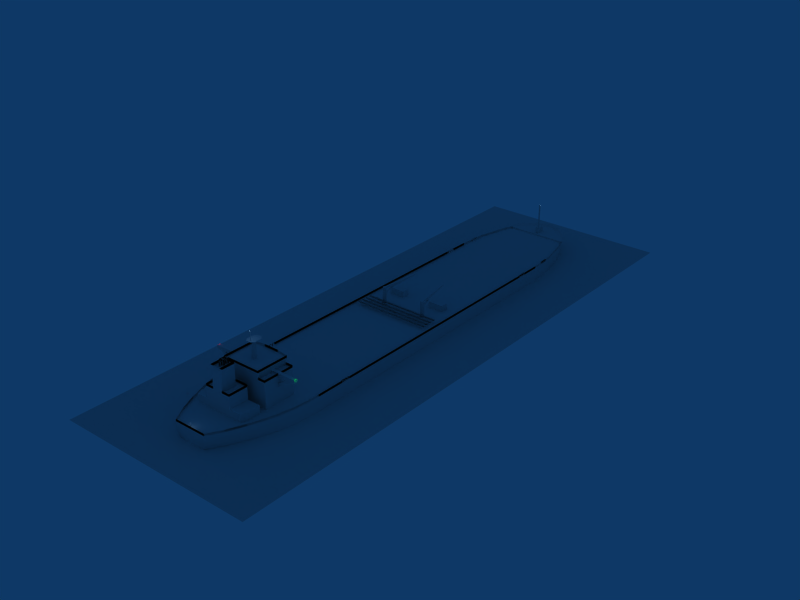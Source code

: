 # Source: Aframax_tanker_Blue.blend  (saved by Blender 2.49.2; exported with 4.5.12 LTS)
import bpy
from mathutils import Matrix  # noqa: F401  (used for matrix-valued properties, if any)

bpy.ops.wm.read_factory_settings(use_empty=True)
scene = bpy.context.scene
scene.name = 'Scene'

# ---- collections
col_collection_1 = bpy.data.collections.new('Collection 1'); scene.collection.children.link(col_collection_1)
col_collection_4 = bpy.data.collections.new('Collection 4'); scene.collection.children.link(col_collection_4)
col_collection_5 = bpy.data.collections.new('Collection 5'); scene.collection.children.link(col_collection_5)
col_collection_5.hide_render = True
col_collection_5.hide_viewport = True

# ---- world
world_world = bpy.data.worlds.new('World'); scene.world = world_world
world_world.color = (0.05656, 0.2208, 0.4)
world_world.use_sun_shadow = False
world_world.sun_shadow_jitter_overblur = 0.0
world_world.cycles.sampling_method = 'MANUAL'
world_world.cycles.sample_map_resolution = 256

# ---- lights
light_lamp_004 = bpy.data.lights.new('Lamp.004', 'POINT')
light_lamp_004.transmission_factor = 0.0
light_lamp_004.energy = 50.0
light_lamp_004.shadow_buffer_clip_start = 0.5
light_lamp_004.shadow_soft_size = 1.0
light_lamp_004.shadow_maximum_resolution = 0.006
light_lamp_004.use_absolute_resolution = True
light_lamp_004.cycles.use_multiple_importance_sampling = False
light_lamp_003 = bpy.data.lights.new('Lamp.003', 'POINT')
light_lamp_003.transmission_factor = 0.0
light_lamp_003.energy = 100.0
light_lamp_003.shadow_buffer_clip_start = 0.5
light_lamp_003.shadow_soft_size = 1.0
light_lamp_003.shadow_maximum_resolution = 0.006
light_lamp_003.use_absolute_resolution = True
light_lamp_003.cycles.use_multiple_importance_sampling = False
light_lamp_002 = bpy.data.lights.new('Lamp.002', 'POINT')
light_lamp_002.transmission_factor = 0.0
light_lamp_002.energy = 50.0
light_lamp_002.shadow_buffer_clip_start = 0.5
light_lamp_002.shadow_soft_size = 1.0
light_lamp_002.shadow_maximum_resolution = 0.006
light_lamp_002.use_absolute_resolution = True
light_lamp_002.cycles.use_multiple_importance_sampling = False
light_lamp_001 = bpy.data.lights.new('Lamp.001', 'POINT')
light_lamp_001.color = (1.0, 0.0, 0.0)
light_lamp_001.transmission_factor = 0.0
light_lamp_001.energy = 50.0
light_lamp_001.shadow_buffer_clip_start = 0.5
light_lamp_001.shadow_soft_size = 1.0
light_lamp_001.shadow_maximum_resolution = 0.006
light_lamp_001.use_absolute_resolution = True
light_lamp_001.cycles.use_multiple_importance_sampling = False
light_lamp = bpy.data.lights.new('Lamp', 'POINT')
light_lamp.color = (0.0, 1.0, 0.0)
light_lamp.transmission_factor = 0.0
light_lamp.energy = 50.0
light_lamp.shadow_buffer_clip_start = 0.5
light_lamp.shadow_soft_size = 1.0
light_lamp.shadow_maximum_resolution = 0.006
light_lamp.use_absolute_resolution = True
light_lamp.cycles.use_multiple_importance_sampling = False

# ---- meshes
me_cube_012 = bpy.data.meshes.new('Cube.012')
me_cube_012.from_pydata([(4.2, -207.0, 13.6), (-4.2, -207.0, 13.6), (4.2, -207.0, 16.5), (-4.2, -207.0, 16.5)], [], [(0, 1, 3, 2)])
me_cube_012.polygons.foreach_set('use_smooth', [True] * 1)
_uv = me_cube_012.uv_layers.new(name='UVTex')
_uv.uv.foreach_set('vector', [0.5156, 0.125, 0.9844, 0.125, 0.9844, 0.2656, 0.5156, 0.2656])
me_cube_012.use_remesh_preserve_volume = False
me_cube_012.use_remesh_preserve_attributes = False
me_cube_012.use_mirror_vertex_groups = False
me_cube_012.update()
me_cube_011 = bpy.data.meshes.new('Cube.011')
me_cube_011.from_pydata([(-3.576e-07, -222.3, 22.4), (9.5, -222.3, 22.4), (9.5, -206.5, 22.4), (0.0, -205.7, 22.4), (3.6, -205.7, 22.4), (3.6, -205.7, 23.4), (0.0, -205.7, 23.4), (9.5, -206.5, 23.4), (9.5, -222.3, 23.4), (-3.576e-07, -222.3, 23.4)], [], [(2, 1, 8, 7), (4, 2, 7, 5), (3, 4, 5, 6), (1, 0, 9, 8)])
_uv = me_cube_011.uv_layers.new(name='UVTex')
_uv.uv.foreach_set('vector', [2.25, 0.875, 0.0, 0.875, 0.0, 0.9922, 2.25, 0.9922, 0.5703, 0.875, 1.5, 0.875, 1.5, 0.9922, 0.5703, 0.9922, 0.0, 0.875, 0.5703, 0.875, 0.5703, 0.9922, 0.0, 0.9922, 1.5, 0.875, 0.0, 0.875, 0.0, 0.9922, 1.5, 0.9922])
me_cube_011.use_remesh_preserve_volume = False
me_cube_011.use_remesh_preserve_attributes = False
me_cube_011.use_mirror_vertex_groups = False
me_cube_011.update()
me_cube_010 = bpy.data.meshes.new('Cube.010')
me_cube_010.from_pydata([(6.5, -225.5, 16.6), (6.5, -235.0, 16.6), (0.0, -225.5, 16.6), (2.575, -235.0, 16.6), (2.575, -235.0, 17.6), (0.0, -225.5, 17.6), (6.5, -235.0, 17.6), (6.5, -225.5, 17.6)], [], [(1, 3, 4, 6), (2, 0, 7, 5), (0, 1, 6, 7)])
_uv = me_cube_010.uv_layers.new(name='UVTex')
_uv.uv.foreach_set('vector', [0.75, 0.875, 0.0, 0.875, 0.0, 0.9922, 0.75, 0.9922, 0.0, 0.9922, 1.25, 0.9922, 1.25, 0.875, 0.0, 0.875, 1.5, 0.875, 0.0, 0.875, 0.0, 0.9922, 1.5, 0.9922])
me_cube_010.use_remesh_preserve_volume = False
me_cube_010.use_remesh_preserve_attributes = False
me_cube_010.use_mirror_vertex_groups = False
me_cube_010.update()
me_cube_009 = bpy.data.meshes.new('Cube.009')
me_cube_009.from_pydata([(13.0, -207.0, 19.4), (13.0, -222.3, 19.4), (9.5, -222.3, 19.4), (9.5, -207.0, 19.4), (13.0, -222.3, 20.4), (9.5, -222.3, 20.4), (13.0, -207.0, 20.4), (9.5, -207.0, 20.4)], [], [(2, 5, 4, 1), (3, 0, 6, 7), (6, 0, 1, 4)])
_uv = me_cube_009.uv_layers.new(name='UVTex')
_uv.uv.foreach_set('vector', [0.5, 0.875, 0.5, 0.9922, 1.0, 0.9922, 1.0, 0.875, 0.0, 0.875, 0.5, 0.875, 0.5, 0.9922, 0.0, 0.9922, 2.25, 0.9922, 2.25, 0.875, 0.0, 0.875, 0.0, 0.9922])
me_cube_009.use_remesh_preserve_volume = False
me_cube_009.use_remesh_preserve_attributes = False
me_cube_009.use_mirror_vertex_groups = False
me_cube_009.update()
me_mesh_003 = bpy.data.meshes.new('Mesh.003')
me_mesh_003.from_pydata([(15.5, -13.5, 7.0), (21.15, -215.0, 7.0), (19.7, -222.3, 7.0), (21.8, -207.0, 7.0), (0.0, -250.0, 7.0), (8.0, -250.0, 7.0), (12.0, -243.0, 7.0), (21.0, -33.0, 7.0), (22.0, -47.0, 7.0), (15.5, -235.0, 7.0), (17.0, -16.8, 7.0), (18.8, -225.5, 7.0), (22.0, -202.0, 7.0), (21.0, -33.0, 8.0), (22.0, -47.0, 8.0), (21.15, -215.0, 8.0), (21.8, -207.0, 8.0), (0.0, -250.0, 8.0), (8.0, -250.0, 8.0), (19.7, -222.3, 8.0), (18.8, -225.5, 8.0), (15.5, -235.0, 8.0), (22.0, -202.0, 8.0), (17.0, -16.8, 8.0), (12.0, -243.0, 8.0), (15.5, -13.5, 8.0), (15.1, -12.9, 8.0), (15.1, -12.9, 7.0), (22.0, -56.4, 7.0), (22.0, -60.8, 7.0), (22.0, -56.4, 8.0), (22.0, -60.8, 8.0), (22.0, -188.2, 7.0), (22.0, -183.8, 7.0), (22.0, -188.2, 8.0), (22.0, -183.8, 8.0), (21.25, -36.6, 7.0), (21.57, -41.0, 7.0), (21.25, -36.6, 8.0), (21.57, -41.0, 8.0)], [], [(3, 1, 15, 16), (5, 4, 17, 18), (11, 20, 19, 2), (11, 9, 21, 20), (12, 3, 16, 22), (10, 7, 13, 23), (2, 19, 15, 1), (9, 6, 24, 21), (6, 5, 18, 24), (25, 0, 10, 23), (27, 0, 25, 26), (28, 30, 14, 8), (12, 22, 34, 32), (33, 35, 31, 29), (8, 14, 39, 37), (36, 38, 13, 7)])
me_mesh_003.polygons.foreach_set('use_smooth', [True] * 16)
_uv = me_mesh_003.uv_layers.new(name='UVTex')
_uv.uv.foreach_set('vector', [6.09, 0.875, 4.957, 0.875, 4.957, 0.9922, 6.09, 0.9922, 1.25, 0.875, 0.0, 0.875, 1.093e-08, 0.9922, 1.25, 0.9922, 3.469, 0.875, 3.469, 0.9922, 3.918, 0.9922, 3.918, 0.875, 3.469, 0.875, 2.125, 0.875, 2.125, 0.9922, 3.469, 0.9922, 6.793, 0.875, 6.09, 0.875, 6.09, 0.9922, 6.793, 0.9922, 2.766, 0.875, 0.5, 0.875, 0.5, 0.9922, 2.766, 0.9922, 3.918, 0.875, 3.918, 0.9922, 4.957, 0.9922, 4.957, 0.875, 2.125, 0.875, 0.9883, 0.875, 0.9883, 0.9922, 2.125, 0.9922, 0.9883, 0.875, 0.0, 0.875, 0.0, 0.9922, 0.9883, 0.9922, 3.227, 0.9922, 3.227, 0.875, 2.766, 0.875, 2.766, 0.9922, 3.309, 0.875, 3.227, 0.875, 3.227, 0.9922, 3.309, 0.9922, 0.0, 0.875, 0.0, 0.9922, 1.375, 0.9922, 1.375, 0.875, 6.793, 0.875, 6.793, 0.9922, 8.75, 0.9922, 8.75, 0.875, 0.0, 0.875, 0.0, 0.9922, 14.25, 0.9922, 14.25, 0.875, 1.375, 0.875, 1.375, 0.9922, 2.25, 0.9922, 2.25, 0.875, 0.0, 0.875, 0.0, 0.9922, 0.5, 0.9922, 0.5, 0.875])
me_mesh_003.use_remesh_preserve_volume = False
me_mesh_003.use_remesh_preserve_attributes = False
me_mesh_003.use_mirror_vertex_groups = False
me_mesh_003.update()
me_circle_005 = bpy.data.meshes.new('Circle.005')
me_circle_005.from_pydata([(0.6929, 0.287, 0.0), (0.6929, -0.287, 0.0), (0.287, -0.6929, 0.0), (-0.287, -0.6929, 0.0), (-0.6929, -0.287, 0.0), (-0.6929, 0.287, 0.0), (-0.287, 0.6929, 0.0), (0.287, 0.6929, 0.0), (0.6929, 0.287, 1.6), (0.6929, -0.287, 1.6), (0.287, -0.6929, 1.6), (-0.287, -0.6929, 1.6), (-0.6929, -0.287, 1.6), (-0.6929, 0.287, 1.6), (-0.287, 0.6929, 1.6), (0.287, 0.6929, 1.6), (0.6929, -0.387, 1.9), (0.6929, 0.187, 2.0), (0.287, -0.7929, 1.8), (-0.287, -0.7929, 1.8), (-0.6929, -0.387, 1.9), (-0.6929, 0.187, 2.0), (-0.287, 0.5929, 2.1), (0.287, 0.5929, 2.1), (0.6929, 0.08701, 2.3), (0.6929, -0.487, 2.05), (0.287, -0.8929, 1.9), (-0.287, -0.8929, 1.9), (-0.6929, -0.487, 2.05), (-0.6929, 0.08701, 2.3), (-0.287, 0.4929, 2.4), (0.287, 0.4929, 2.4), (0.6929, -0.113, 2.5), (0.6929, -0.587, 2.2), (0.287, -0.9929, 2.0), (-0.287, -0.9929, 2.0), (-0.6929, -0.587, 2.2), (-0.6929, -0.113, 2.5), (-0.287, 0.2929, 2.7), (0.287, 0.2929, 2.7), (0.6929, -0.313, 2.7), (0.6929, -0.687, 2.4), (0.287, -1.093, 2.1), (-0.287, -1.093, 2.1), (-0.6929, -0.687, 2.4), (-0.6929, -0.313, 2.7), (-0.287, -0.00709, 3.0), (0.287, -0.00709, 3.0), (0.287, -0.00709, 3.0), (-0.287, -0.00709, 3.0), (-0.6929, -0.313, 2.7), (-0.6929, -0.687, 2.4), (-0.287, -1.093, 2.1), (0.287, -1.093, 2.1), (0.6929, -0.687, 2.4), (0.6929, -0.313, 2.7), (0.287, 0.2929, 2.7), (-0.287, 0.2929, 2.7), (-0.6929, -0.113, 2.5), (-0.6929, -0.587, 2.2), (-0.287, -0.9929, 2.0), (0.287, -0.9929, 2.0), (0.6929, -0.587, 2.2), (0.6929, -0.113, 2.5), (0.287, 0.4929, 2.4), (-0.287, 0.4929, 2.4), (-0.6929, 0.08701, 2.3), (-0.6929, -0.487, 2.05), (-0.287, -0.8929, 1.9), (0.287, -0.8929, 1.9), (0.6929, -0.487, 2.05), (0.6929, 0.08701, 2.3), (0.287, 0.5929, 2.1), (-0.287, 0.5929, 2.1), (-0.6929, 0.187, 2.0), (-0.6929, -0.387, 1.9), (-0.287, -0.7929, 1.8), (0.287, -0.7929, 1.8), (0.6929, 0.187, 2.0), (0.6929, -0.387, 1.9), (0.287, 0.6929, 1.6), (-0.287, 0.6929, 1.6), (-0.6929, 0.287, 1.6), (-0.6929, -0.287, 1.6), (-0.287, -0.6929, 1.6), (0.287, -0.6929, 1.6), (0.6929, -0.287, 1.6), (0.6929, 0.287, 1.6), (0.287, 0.6929, 0.0), (-0.287, 0.6929, 0.0), (-0.6929, 0.287, 0.0), (-0.6929, -0.287, 0.0), (-0.287, -0.6929, 0.0), (0.287, -0.6929, 0.0), (0.6929, -0.287, 0.0), (0.6929, 0.287, 0.0)], [], [(1, 0, 8, 9), (2, 1, 9, 10), (3, 2, 10, 11), (4, 3, 11, 12), (5, 4, 12, 13), (6, 5, 13, 14), (7, 6, 14, 15), (8, 0, 7, 15), (9, 8, 17, 16), (10, 9, 16, 18), (11, 10, 18, 19), (12, 11, 19, 20), (13, 12, 20, 21), (14, 13, 21, 22), (15, 14, 22, 23), (15, 23, 17, 8), (16, 17, 24, 25), (18, 16, 25, 26), (19, 18, 26, 27), (20, 19, 27, 28), (21, 20, 28, 29), (22, 21, 29, 30), (23, 22, 30, 31), (23, 31, 24, 17), (25, 24, 32, 33), (26, 25, 33, 34), (27, 26, 34, 35), (28, 27, 35, 36), (29, 28, 36, 37), (30, 29, 37, 38), (31, 30, 38, 39), (31, 39, 32, 24), (33, 32, 40, 41), (34, 33, 41, 42), (35, 34, 42, 43), (36, 35, 43, 44), (37, 36, 44, 45), (38, 37, 45, 46), (39, 38, 46, 47), (32, 39, 47, 40), (63, 55, 48, 56), (56, 48, 49, 57), (57, 49, 50, 58), (58, 50, 51, 59), (59, 51, 52, 60), (60, 52, 53, 61), (61, 53, 54, 62), (62, 54, 55, 63), (64, 71, 63, 56), (64, 56, 57, 65), (65, 57, 58, 66), (66, 58, 59, 67), (67, 59, 60, 68), (68, 60, 61, 69), (69, 61, 62, 70), (70, 62, 63, 71), (72, 78, 71, 64), (72, 64, 65, 73), (73, 65, 66, 74), (74, 66, 67, 75), (75, 67, 68, 76), (76, 68, 69, 77), (77, 69, 70, 79), (79, 70, 71, 78), (80, 87, 78, 72), (80, 72, 73, 81), (81, 73, 74, 82), (82, 74, 75, 83), (83, 75, 76, 84), (84, 76, 77, 85), (85, 77, 79, 86), (86, 79, 78, 87), (87, 80, 88, 95), (88, 80, 81, 89), (89, 81, 82, 90), (90, 82, 83, 91), (91, 83, 84, 92), (92, 84, 85, 93), (93, 85, 86, 94), (94, 86, 87, 95)])
me_circle_005.polygons.foreach_set('use_smooth', [True] * 80)
_uv = me_circle_005.uv_layers.new(name='UVTex')
_uv.uv.foreach_set('vector', [0.4062, 0.03125, 0.4688, 0.03125, 0.4688, 0.09375, 0.4062, 0.09375, 0.4062, 0.03125, 0.4688, 0.03125, 0.4688, 0.09375, 0.4062, 0.09375, 0.4062, 0.03125, 0.4688, 0.03125, 0.4688, 0.09375, 0.4062, 0.09375, 0.4062, 0.03125, 0.4688, 0.03125, 0.4688, 0.09375, 0.4062, 0.09375, 0.4062, 0.03125, 0.4688, 0.03125, 0.4688, 0.09375, 0.4062, 0.09375, 0.4062, 0.03125, 0.4688, 0.03125, 0.4688, 0.09375, 0.4062, 0.09375, 0.4062, 0.03125, 0.4688, 0.03125, 0.4688, 0.09375, 0.4062, 0.09375, 0.4062, 0.03125, 0.4688, 0.03125, 0.4688, 0.09375, 0.4062, 0.09375, 0.4062, 0.03125, 0.4688, 0.03125, 0.4688, 0.09375, 0.4062, 0.09375, 0.4062, 0.03125, 0.4688, 0.03125, 0.4688, 0.09375, 0.4062, 0.09375, 0.4062, 0.03125, 0.4688, 0.03125, 0.4688, 0.09375, 0.4062, 0.09375, 0.4062, 0.03125, 0.4688, 0.03125, 0.4688, 0.09375, 0.4062, 0.09375, 0.4062, 0.03125, 0.4688, 0.03125, 0.4688, 0.09375, 0.4062, 0.09375, 0.4062, 0.03125, 0.4688, 0.03125, 0.4688, 0.09375, 0.4062, 0.09375, 0.4062, 0.03125, 0.4688, 0.03125, 0.4688, 0.09375, 0.4062, 0.09375, 0.4062, 0.03125, 0.4688, 0.03125, 0.4688, 0.09375, 0.4062, 0.09375, 0.4062, 0.03125, 0.4688, 0.03125, 0.4688, 0.09375, 0.4062, 0.09375, 0.4062, 0.03125, 0.4688, 0.03125, 0.4688, 0.09375, 0.4062, 0.09375, 0.4062, 0.03125, 0.4688, 0.03125, 0.4688, 0.09375, 0.4062, 0.09375, 0.4062, 0.03125, 0.4688, 0.03125, 0.4688, 0.09375, 0.4062, 0.09375, 0.4062, 0.03125, 0.4688, 0.03125, 0.4688, 0.09375, 0.4062, 0.09375, 0.4062, 0.03125, 0.4688, 0.03125, 0.4688, 0.09375, 0.4062, 0.09375, 0.4062, 0.03125, 0.4688, 0.03125, 0.4688, 0.09375, 0.4062, 0.09375, 0.4062, 0.03125, 0.4688, 0.03125, 0.4688, 0.09375, 0.4062, 0.09375, 0.4062, 0.03125, 0.4688, 0.03125, 0.4688, 0.09375, 0.4062, 0.09375, 0.4062, 0.03125, 0.4688, 0.03125, 0.4688, 0.09375, 0.4062, 0.09375, 0.4062, 0.03125, 0.4688, 0.03125, 0.4688, 0.09375, 0.4062, 0.09375, 0.4062, 0.03125, 0.4688, 0.03125, 0.4688, 0.09375, 0.4062, 0.09375, 0.4062, 0.03125, 0.4688, 0.03125, 0.4688, 0.09375, 0.4062, 0.09375, 0.4062, 0.03125, 0.4688, 0.03125, 0.4688, 0.09375, 0.4062, 0.09375, 0.4062, 0.03125, 0.4688, 0.03125, 0.4688, 0.09375, 0.4062, 0.09375, 0.4062, 0.03125, 0.4688, 0.03125, 0.4688, 0.09375, 0.4062, 0.09375, 0.4062, 0.03125, 0.4688, 0.03125, 0.4688, 0.09375, 0.4062, 0.09375, 0.4062, 0.03125, 0.4688, 0.03125, 0.4688, 0.09375, 0.4062, 0.09375, 0.4062, 0.03125, 0.4688, 0.03125, 0.4688, 0.09375, 0.4062, 0.09375, 0.4062, 0.03125, 0.4688, 0.03125, 0.4688, 0.09375, 0.4062, 0.09375, 0.4062, 0.03125, 0.4688, 0.03125, 0.4688, 0.09375, 0.4062, 0.09375, 0.4062, 0.03125, 0.4688, 0.03125, 0.4688, 0.09375, 0.4062, 0.09375, 0.4062, 0.03125, 0.4688, 0.03125, 0.4688, 0.09375, 0.4062, 0.09375, 0.4062, 0.03125, 0.4688, 0.03125, 0.4688, 0.09375, 0.4062, 0.09375, 0.4062, 0.03125, 0.4688, 0.03125, 0.4688, 0.09375, 0.4062, 0.09375, 0.4062, 0.03125, 0.4688, 0.03125, 0.4688, 0.09375, 0.4062, 0.09375, 0.4062, 0.03125, 0.4688, 0.03125, 0.4688, 0.09375, 0.4062, 0.09375, 0.4062, 0.03125, 0.4688, 0.03125, 0.4688, 0.09375, 0.4062, 0.09375, 0.4062, 0.03125, 0.4688, 0.03125, 0.4688, 0.09375, 0.4062, 0.09375, 0.4062, 0.03125, 0.4688, 0.03125, 0.4688, 0.09375, 0.4062, 0.09375, 0.4062, 0.03125, 0.4688, 0.03125, 0.4688, 0.09375, 0.4062, 0.09375, 0.4062, 0.03125, 0.4688, 0.03125, 0.4688, 0.09375, 0.4062, 0.09375, 0.4062, 0.03125, 0.4688, 0.03125, 0.4688, 0.09375, 0.4062, 0.09375, 0.4062, 0.03125, 0.4688, 0.03125, 0.4688, 0.09375, 0.4062, 0.09375, 0.4062, 0.03125, 0.4688, 0.03125, 0.4688, 0.09375, 0.4062, 0.09375, 0.4062, 0.03125, 0.4688, 0.03125, 0.4688, 0.09375, 0.4062, 0.09375, 0.4062, 0.03125, 0.4688, 0.03125, 0.4688, 0.09375, 0.4062, 0.09375, 0.4062, 0.03125, 0.4688, 0.03125, 0.4688, 0.09375, 0.4062, 0.09375, 0.4062, 0.03125, 0.4688, 0.03125, 0.4688, 0.09375, 0.4062, 0.09375, 0.4062, 0.03125, 0.4688, 0.03125, 0.4688, 0.09375, 0.4062, 0.09375, 0.4062, 0.03125, 0.4688, 0.03125, 0.4688, 0.09375, 0.4062, 0.09375, 0.4062, 0.03125, 0.4688, 0.03125, 0.4688, 0.09375, 0.4062, 0.09375, 0.4062, 0.03125, 0.4688, 0.03125, 0.4688, 0.09375, 0.4062, 0.09375, 0.4062, 0.03125, 0.4688, 0.03125, 0.4688, 0.09375, 0.4062, 0.09375, 0.4062, 0.03125, 0.4688, 0.03125, 0.4688, 0.09375, 0.4062, 0.09375, 0.4062, 0.03125, 0.4688, 0.03125, 0.4688, 0.09375, 0.4062, 0.09375, 0.4062, 0.03125, 0.4688, 0.03125, 0.4688, 0.09375, 0.4062, 0.09375, 0.4062, 0.03125, 0.4688, 0.03125, 0.4688, 0.09375, 0.4062, 0.09375, 0.4062, 0.03125, 0.4688, 0.03125, 0.4688, 0.09375, 0.4062, 0.09375, 0.4062, 0.03125, 0.4688, 0.03125, 0.4688, 0.09375, 0.4062, 0.09375, 0.4062, 0.03125, 0.4688, 0.03125, 0.4688, 0.09375, 0.4062, 0.09375, 0.4062, 0.03125, 0.4688, 0.03125, 0.4688, 0.09375, 0.4062, 0.09375, 0.4062, 0.03125, 0.4688, 0.03125, 0.4688, 0.09375, 0.4062, 0.09375, 0.4062, 0.03125, 0.4688, 0.03125, 0.4688, 0.09375, 0.4062, 0.09375, 0.4062, 0.03125, 0.4688, 0.03125, 0.4688, 0.09375, 0.4062, 0.09375, 0.4062, 0.03125, 0.4688, 0.03125, 0.4688, 0.09375, 0.4062, 0.09375, 0.4062, 0.03125, 0.4688, 0.03125, 0.4688, 0.09375, 0.4062, 0.09375, 0.4062, 0.03125, 0.4688, 0.03125, 0.4688, 0.09375, 0.4062, 0.09375, 0.4062, 0.03125, 0.4688, 0.03125, 0.4688, 0.09375, 0.4062, 0.09375, 0.4062, 0.03125, 0.4688, 0.03125, 0.4688, 0.09375, 0.4062, 0.09375, 0.4062, 0.03125, 0.4688, 0.03125, 0.4688, 0.09375, 0.4062, 0.09375, 0.4062, 0.03125, 0.4688, 0.03125, 0.4688, 0.09375, 0.4062, 0.09375, 0.4062, 0.03125, 0.4688, 0.03125, 0.4688, 0.09375, 0.4062, 0.09375, 0.4062, 0.03125, 0.4688, 0.03125, 0.4688, 0.09375, 0.4062, 0.09375])
me_circle_005.use_remesh_preserve_volume = False
me_circle_005.use_remesh_preserve_attributes = False
me_circle_005.use_mirror_vertex_groups = False
me_circle_005.update()
me_cube_008 = bpy.data.meshes.new('Cube.008')
me_cube_008.from_pydata([(0.0, -204.4, 7.0), (0.0, -207.0, 7.0), (-6.5, -207.0, 7.0), (-6.5, -204.4, 7.0), (5.96e-07, -204.4, 10.8), (-5.364e-07, -207.0, 10.8), (-6.5, -207.0, 10.8), (-6.5, -204.4, 10.8), (-6.5, -206.0, 7.0), (-6.5, -206.0, 10.8)], [], [(0, 4, 5, 1), (4, 0, 3, 7), (9, 5, 4), (7, 9, 4), (9, 6, 5), (6, 9, 8, 2), (9, 7, 3, 8)])
_uv = me_cube_008.uv_layers.new(name='UVTex')
_uv.uv.foreach_set('vector', [0.1562, 0.03125, 0.2188, 0.03125, 0.2188, 0.09375, 0.1562, 0.09375, 0.1562, 0.03125, 0.2188, 0.03125, 0.2188, 0.09375, 0.1562, 0.09375, 0.2188, 0.0625, 0.1562, 0.09375, 0.1562, 0.03125, 0.2188, 0.03125, 0.2188, 0.0625, 0.1562, 0.03125, 0.2188, 0.0625, 0.2188, 0.09375, 0.1562, 0.09375, 0.0, 0.5938, 0.125, 0.5938, 0.125, 0.125, 0.0, 0.125, 0.2188, 0.0625, 0.2188, 0.09375, 0.1562, 0.09375, 0.1562, 0.0625])
me_cube_008.use_remesh_preserve_volume = False
me_cube_008.use_remesh_preserve_attributes = False
me_cube_008.use_mirror_vertex_groups = False
me_cube_008.update()
me_circle_004 = bpy.data.meshes.new('Circle.004')
me_circle_004.from_pydata([(0.9239, 0.3827, -9.537e-07), (0.9239, -0.3827, -9.537e-07), (0.3827, -0.9239, -9.537e-07), (-0.3827, -0.9239, -9.537e-07), (-0.9239, -0.3827, -9.537e-07), (-0.9239, 0.3827, -9.537e-07), (-0.3827, 0.9239, -9.537e-07), (0.3827, 0.9239, -9.537e-07), (0.9239, 0.3827, 5.4), (0.9239, -0.3827, 5.4), (0.3827, -0.9239, 5.4), (-0.3827, -0.9239, 5.4), (-0.9239, -0.3827, 5.4), (-0.9239, 0.3827, 5.4), (-0.3827, 0.9239, 5.2), (0.3827, 0.9239, 5.2), (-0.3827, 5.724, 6.5), (0.3827, 5.724, 6.5), (0.3827, 19.52, 7.5), (-0.3827, 19.52, 7.5), (0.3827, 19.52, 8.1), (-0.3827, 19.52, 8.1), (-0.3827, 0.4239, 8.1), (0.3827, 0.4239, 8.1), (0.3827, 5.224, 6.5), (-0.3827, 5.224, 6.5), (-0.3827, 0.9239, 5.4), (0.3827, 0.9239, 5.4), (0.7239, 0.08269, 8.1), (0.7239, -0.5827, 8.1), (0.3827, -0.9239, 8.1), (-0.3827, -0.9239, 8.1), (-0.7239, -0.5827, 8.1), (-0.7239, 0.08269, 8.1), (0.0, -0.25, 8.3), (0.3827, 0.5239, 7.55), (-0.3827, 0.5239, 7.55)], [], [(1, 0, 8, 9), (2, 1, 9, 10), (3, 2, 10, 11), (4, 3, 11, 12), (5, 4, 12, 13), (6, 5, 13, 14), (7, 6, 14, 15), (8, 0, 7, 15), (15, 14, 16, 17), (17, 16, 19, 18), (18, 19, 21, 20), (20, 21, 22, 23), (24, 25, 26, 27), (9, 8, 28, 29), (10, 9, 29, 30), (11, 10, 30, 31), (12, 11, 31, 32), (13, 12, 32, 33), (8, 15, 27), (13, 26, 14), (15, 17, 24, 27), (14, 26, 25, 16), (22, 34, 23), (30, 34, 31), (23, 34, 28), (22, 33, 34), (32, 34, 33), (31, 34, 32), (29, 34, 30), (28, 34, 29), (35, 28, 8), (27, 35, 8), (35, 23, 28), (36, 13, 33), (22, 36, 33), (36, 26, 13), (23, 35, 24), (17, 18, 20), (23, 24, 17), (23, 17, 20), (22, 25, 36), (16, 21, 19), (22, 16, 25), (22, 21, 16), (26, 36, 35, 27), (24, 35, 36, 25)])
me_circle_004.polygons.foreach_set('use_smooth', [1, 1, 1, 1, 1, 1, 1, 1, 1, 1, 1, 1, 1, 1, 1, 1, 1, 1, 1, 1, 1, 1, 1, 1, 1, 1, 1, 1, 1, 1, 1, 1, 1, 1, 1, 1, 0, 0, 0, 0, 0, 0, 0, 0, 1, 1])
_uv = me_circle_004.uv_layers.new(name='UVTex')
_uv.uv.foreach_set('vector', [0.1562, 0.03125, 0.2188, 0.03125, 0.2188, 0.09375, 0.1562, 0.09375, 0.1562, 0.03125, 0.2188, 0.03125, 0.2188, 0.09375, 0.1562, 0.09375, 0.1562, 0.03125, 0.2188, 0.03125, 0.2188, 0.09375, 0.1562, 0.09375, 0.1562, 0.03125, 0.2188, 0.03125, 0.2188, 0.09375, 0.1562, 0.09375, 0.1562, 0.03125, 0.2188, 0.03125, 0.2188, 0.09375, 0.1562, 0.09375, 0.1562, 0.03125, 0.2188, 0.03125, 0.2188, 0.09375, 0.1562, 0.09375, 0.1562, 0.03125, 0.2188, 0.03125, 0.2188, 0.09375, 0.1562, 0.09375, 0.1562, 0.03125, 0.2188, 0.03125, 0.2188, 0.09375, 0.1562, 0.09375, 0.1562, 0.03125, 0.2188, 0.03125, 0.2188, 0.09375, 0.1562, 0.09375, 0.1562, 0.03125, 0.2188, 0.03125, 0.2188, 0.09375, 0.1562, 0.09375, 0.1562, 0.03125, 0.2188, 0.03125, 0.2188, 0.09375, 0.1562, 0.09375, 0.1562, 0.03125, 0.2188, 0.03125, 0.2188, 0.09375, 0.1562, 0.09375, 0.1562, 0.03125, 0.2188, 0.03125, 0.2188, 0.09375, 0.1562, 0.09375, 0.1562, 0.03125, 0.2188, 0.03125, 0.2188, 0.09375, 0.1562, 0.09375, 0.1562, 0.03125, 0.2188, 0.03125, 0.2188, 0.09375, 0.1562, 0.09375, 0.1562, 0.03125, 0.2188, 0.03125, 0.2188, 0.09375, 0.1562, 0.09375, 0.1562, 0.03125, 0.2188, 0.03125, 0.2188, 0.09375, 0.1562, 0.09375, 0.1562, 0.03125, 0.2188, 0.03125, 0.2188, 0.09375, 0.1562, 0.09375, 0.1562, 0.03125, 0.2188, 0.03125, 0.2188, 0.09375, 0.1562, 0.03125, 0.2188, 0.03125, 0.2188, 0.09375, 0.1562, 0.03125, 0.2188, 0.03125, 0.2188, 0.09375, 0.1562, 0.09375, 0.1562, 0.03125, 0.2188, 0.03125, 0.2188, 0.09375, 0.1562, 0.09375, 0.1562, 0.03125, 0.2188, 0.03125, 0.2188, 0.09375, 0.1562, 0.03125, 0.2188, 0.03125, 0.2188, 0.09375, 0.1562, 0.03125, 0.2188, 0.03125, 0.2188, 0.09375, 0.1562, 0.03125, 0.2188, 0.03125, 0.2188, 0.09375, 0.1562, 0.03125, 0.2188, 0.03125, 0.2188, 0.09375, 0.1562, 0.03125, 0.2188, 0.03125, 0.2188, 0.09375, 0.1562, 0.03125, 0.2188, 0.03125, 0.2188, 0.09375, 0.1562, 0.03125, 0.2188, 0.03125, 0.2188, 0.09375, 0.1562, 0.03125, 0.2188, 0.03125, 0.2188, 0.09375, 0.1562, 0.03125, 0.2188, 0.03125, 0.2188, 0.09375, 0.1562, 0.03125, 0.2188, 0.03125, 0.2188, 0.09375, 0.1562, 0.03125, 0.2188, 0.03125, 0.2188, 0.09375, 0.1562, 0.03125, 0.2188, 0.03125, 0.2188, 0.09375, 0.1562, 0.03125, 0.2188, 0.03125, 0.2188, 0.09375, 0.1562, 0.03125, 0.2188, 0.03125, 0.2188, 0.09375, 0.1562, 0.03125, 0.2188, 0.03125, 0.2188, 0.09375, 0.1562, 0.03125, 0.2188, 0.03125, 0.2188, 0.09375, 0.1562, 0.03125, 0.2188, 0.03125, 0.2188, 0.09375, 0.1562, 0.03125, 0.2188, 0.03125, 0.2188, 0.09375, 0.1562, 0.03125, 0.2188, 0.03125, 0.2188, 0.09375, 0.1562, 0.03125, 0.2188, 0.03125, 0.2188, 0.09375, 0.1562, 0.03125, 0.2188, 0.03125, 0.2188, 0.09375, 0.1562, 0.03125, 0.2188, 0.03125, 0.2188, 0.09375, 0.1562, 0.09375, 0.1562, 0.03125, 0.2188, 0.03125, 0.2188, 0.09375, 0.1562, 0.09375])
me_circle_004.use_remesh_preserve_volume = False
me_circle_004.use_remesh_preserve_attributes = False
me_circle_004.use_mirror_vertex_groups = False
me_circle_004.update()
me_cube_007 = bpy.data.meshes.new('Cube.007')
me_cube_007.from_pydata([(15.3, -109.7, 7.0), (15.3, -113.5, 7.0), (7.6, -113.5, 7.0), (7.6, -109.7, 7.0), (15.3, -109.7, 10.1), (15.3, -113.5, 10.1), (7.6, -113.5, 10.1), (7.6, -109.7, 10.1), (11.1, -113.5, 7.0), (10.1, -113.5, 7.0), (11.1, -113.5, 10.1), (10.1, -113.5, 10.1)], [], [(0, 4, 5, 1), (2, 6, 7, 3), (4, 0, 3, 7), (11, 10, 4, 7), (6, 11, 7), (10, 5, 4), (5, 10, 8, 1), (10, 11, 9, 8), (11, 6, 2, 9)])
_uv = me_cube_007.uv_layers.new(name='UVTex')
_uv.uv.foreach_set('vector', [0.1562, 0.03125, 0.2188, 0.03125, 0.2188, 0.09375, 0.1562, 0.09375, 0.1562, 0.03125, 0.2188, 0.03125, 0.2188, 0.09375, 0.1562, 0.09375, 0.1562, 0.03125, 0.2188, 0.03125, 0.2188, 0.09375, 0.1562, 0.09375, 0.1979, 0.09375, 0.1771, 0.09375, 0.1562, 0.03125, 0.2188, 0.03125, 0.2188, 0.09375, 0.1979, 0.09375, 0.2188, 0.03125, 0.1771, 0.09375, 0.1562, 0.09375, 0.1562, 0.03125, 0.2188, 0.03125, 0.2188, 0.05208, 0.1562, 0.05208, 0.1562, 0.03125, 0.0, 0.5156, 0.125, 0.5156, 0.125, 0.125, 0.0, 0.125, 0.2188, 0.07292, 0.2188, 0.09375, 0.1562, 0.09375, 0.1562, 0.07292])
me_cube_007.use_remesh_preserve_volume = False
me_cube_007.use_remesh_preserve_attributes = False
me_cube_007.use_mirror_vertex_groups = False
me_cube_007.update()
me_circle_003 = bpy.data.meshes.new('Circle.003')
me_circle_003.from_pydata([(19.0, -123.9, 8.4), (19.0, -124.3, 8.4), (19.0, -124.5, 8.617), (19.0, -124.5, 8.923), (19.0, -124.3, 9.14), (19.0, -123.9, 9.14), (19.0, -123.7, 8.923), (19.0, -123.7, 8.617), (-19.0, -123.9, 8.4), (-19.0, -124.3, 8.4), (-19.0, -124.5, 8.617), (-19.0, -124.5, 8.923), (-19.0, -124.3, 9.14), (-19.0, -123.9, 9.14), (-19.0, -123.7, 8.923), (-19.0, -123.7, 8.617), (19.0, -123.7, 8.617), (19.0, -123.7, 8.923), (19.0, -123.9, 9.14), (19.0, -124.3, 9.14), (19.0, -124.5, 8.923), (19.0, -124.5, 8.617), (19.0, -124.3, 8.4), (19.0, -123.9, 8.4), (-19.0, -123.7, 8.617), (-19.0, -123.9, 8.4), (-19.0, -123.7, 8.923), (-19.0, -123.9, 9.14), (-19.0, -124.3, 9.14), (-19.0, -124.5, 8.923), (-19.0, -124.5, 8.617), (-19.0, -124.3, 8.4)], [], [(8, 0, 1, 9), (2, 10, 9, 1), (3, 11, 10, 2), (4, 12, 11, 3), (5, 13, 12, 4), (6, 14, 13, 5), (7, 15, 14, 6), (7, 0, 8, 15), (16, 24, 25, 23), (16, 17, 26, 24), (17, 18, 27, 26), (18, 19, 28, 27), (20, 29, 28, 19), (20, 21, 30, 29), (21, 22, 31, 30), (23, 25, 31, 22)])
me_circle_003.polygons.foreach_set('use_smooth', [True] * 16)
_uv = me_circle_003.uv_layers.new(name='UVTex')
_uv.uv.foreach_set('vector', [0.003906, 0.707, 0.003906, 0.5664, 0.003906, 0.5664, 0.003906, 0.707, 0.6602, 0.5664, 0.6602, 0.707, 0.003906, 0.707, 0.003906, 0.5664, 1.574, 0.5664, 1.574, 0.707, 0.6602, 0.707, 0.6602, 0.5664, 2.23, 0.5664, 2.23, 0.707, 1.574, 0.707, 1.574, 0.5664, 2.23, 0.5664, 2.23, 0.707, 2.23, 0.707, 2.23, 0.5664, 1.574, 0.5664, 1.574, 0.707, 2.23, 0.707, 2.23, 0.5664, 0.6602, 0.5664, 0.6602, 0.707, 1.574, 0.707, 1.574, 0.5664, 0.6602, 0.5664, 0.003906, 0.5664, 0.003906, 0.707, 0.6602, 0.707, 0.6602, 0.5664, 0.6602, 0.707, 0.003906, 0.707, 0.003906, 0.5664, 0.6602, 0.5664, 1.574, 0.5664, 1.574, 0.707, 0.6602, 0.707, 1.574, 0.5664, 2.23, 0.5664, 2.23, 0.707, 1.574, 0.707, 2.23, 0.5664, 2.23, 0.5664, 2.23, 0.707, 2.23, 0.707, 1.574, 0.5664, 1.574, 0.707, 2.23, 0.707, 2.23, 0.5664, 1.574, 0.5664, 0.6602, 0.5664, 0.6602, 0.707, 1.574, 0.707, 0.6602, 0.5664, 0.003906, 0.5664, 0.003906, 0.707, 0.6602, 0.707, 0.003906, 0.5664, 0.003906, 0.707, 0.003906, 0.707, 0.003906, 0.5664])
me_circle_003.use_remesh_preserve_volume = False
me_circle_003.use_remesh_preserve_attributes = False
me_circle_003.use_mirror_vertex_groups = False
me_circle_003.update()
me_circle_001 = bpy.data.meshes.new('Circle.001')
me_circle_001.from_pydata([(22.0, -56.87, 7.046), (22.0, -57.33, 7.046), (22.0, -57.65, 7.37), (22.0, -57.65, 7.83), (22.0, -57.33, 8.154), (22.0, -56.87, 8.154), (22.0, -56.55, 7.83), (22.0, -56.55, 7.37), (21.9, -56.87, 7.046), (21.9, -57.33, 7.046), (21.9, -57.65, 7.37), (21.4, -57.65, 7.83), (21.4, -57.33, 8.154), (21.4, -56.87, 8.154), (21.4, -56.55, 7.83), (21.9, -56.55, 7.37), (21.85, -56.87, 7.0), (21.85, -57.33, 7.0), (21.65, -57.65, 7.0), (21.4, -57.65, 7.0), (21.2, -57.33, 7.0), (21.2, -56.87, 7.0), (21.4, -56.55, 7.0), (21.65, -56.55, 7.0), (21.3, -56.87, 7.046), (21.3, -57.33, 7.046), (21.4, -57.65, 7.37), (21.6, -57.65, 7.83), (21.7, -57.33, 8.154), (21.7, -56.87, 8.154), (21.6, -56.55, 7.83), (21.4, -56.55, 7.37), (21.5, -57.1, 7.6)], [], [(8, 0, 1, 9), (2, 10, 9, 1), (3, 11, 10, 2), (4, 12, 11, 3), (5, 13, 12, 4), (6, 14, 13, 5), (7, 15, 14, 6), (7, 0, 8, 15), (8, 9, 17, 16), (9, 10, 18, 17), (10, 11, 19, 18), (11, 12, 20, 19), (12, 13, 21, 20), (13, 14, 22, 21), (14, 15, 23, 22), (8, 16, 23, 15), (1, 0, 24, 25), (2, 1, 25, 26), (3, 2, 26, 27), (4, 3, 27, 28), (5, 4, 28, 29), (6, 5, 29, 30), (7, 6, 30, 31), (0, 7, 31, 24), (24, 32, 25), (32, 26, 25), (24, 31, 32), (31, 30, 32), (28, 32, 29), (32, 30, 29), (26, 32, 27), (32, 28, 27)])
me_circle_001.polygons.foreach_set('use_smooth', [True] * 32)
_k = set([(0, 1), (0, 7), (1, 2), (2, 3), (3, 4), (4, 5), (5, 6), (6, 7)])
me_circle_001.attributes.new('sharp_edge', 'BOOLEAN', 'EDGE').data.foreach_set('value', [ (min(e.vertices), max(e.vertices)) in _k for e in me_circle_001.edges])
_uv = me_circle_001.uv_layers.new(name='UVTex')
_uv.uv.foreach_set('vector', [0.4062, 0.03125, 0.4688, 0.03125, 0.4688, 0.09375, 0.4062, 0.09375, 0.4062, 0.03125, 0.4688, 0.03125, 0.4688, 0.09375, 0.4062, 0.09375, 0.4062, 0.03125, 0.4688, 0.03125, 0.4688, 0.09375, 0.4062, 0.09375, 0.4062, 0.03125, 0.4688, 0.03125, 0.4688, 0.09375, 0.4062, 0.09375, 0.4062, 0.03125, 0.4688, 0.03125, 0.4688, 0.09375, 0.4062, 0.09375, 0.4062, 0.03125, 0.4688, 0.03125, 0.4688, 0.09375, 0.4062, 0.09375, 0.4062, 0.03125, 0.4688, 0.03125, 0.4688, 0.09375, 0.4062, 0.09375, 0.4062, 0.03125, 0.4688, 0.03125, 0.4688, 0.09375, 0.4062, 0.09375, 0.4062, 0.03125, 0.4688, 0.03125, 0.4688, 0.09375, 0.4062, 0.09375, 0.4062, 0.03125, 0.4688, 0.03125, 0.4688, 0.09375, 0.4062, 0.09375, 0.4062, 0.03125, 0.4688, 0.03125, 0.4688, 0.09375, 0.4062, 0.09375, 0.4062, 0.03125, 0.4688, 0.03125, 0.4688, 0.09375, 0.4062, 0.09375, 0.4062, 0.03125, 0.4688, 0.03125, 0.4688, 0.09375, 0.4062, 0.09375, 0.4062, 0.03125, 0.4688, 0.03125, 0.4688, 0.09375, 0.4062, 0.09375, 0.4062, 0.03125, 0.4688, 0.03125, 0.4688, 0.09375, 0.4062, 0.09375, 0.4062, 0.03125, 0.4688, 0.03125, 0.4688, 0.09375, 0.4062, 0.09375, 0.4062, 0.03125, 0.4688, 0.03125, 0.4688, 0.09375, 0.4062, 0.09375, 0.4062, 0.03125, 0.4688, 0.03125, 0.4688, 0.09375, 0.4062, 0.09375, 0.4062, 0.03125, 0.4688, 0.03125, 0.4688, 0.09375, 0.4062, 0.09375, 0.4062, 0.03125, 0.4688, 0.03125, 0.4688, 0.09375, 0.4062, 0.09375, 0.4062, 0.03125, 0.4688, 0.03125, 0.4688, 0.09375, 0.4062, 0.09375, 0.4062, 0.03125, 0.4688, 0.03125, 0.4688, 0.09375, 0.4062, 0.09375, 0.4062, 0.03125, 0.4688, 0.03125, 0.4688, 0.09375, 0.4062, 0.09375, 0.4062, 0.03125, 0.4688, 0.03125, 0.4688, 0.09375, 0.4062, 0.09375, 0.2812, 0.03125, 0.3438, 0.03125, 0.3438, 0.09375, 0.2812, 0.03125, 0.3438, 0.03125, 0.3438, 0.09375, 0.2812, 0.03125, 0.3438, 0.03125, 0.3438, 0.09375, 0.2812, 0.03125, 0.3438, 0.03125, 0.3438, 0.09375, 0.2812, 0.03125, 0.3438, 0.03125, 0.3438, 0.09375, 0.2812, 0.03125, 0.3438, 0.03125, 0.3438, 0.09375, 0.2812, 0.03125, 0.3438, 0.03125, 0.3438, 0.09375, 0.2812, 0.03125, 0.3438, 0.03125, 0.3438, 0.09375])
me_circle_001.use_remesh_preserve_volume = False
me_circle_001.use_remesh_preserve_attributes = False
me_circle_001.use_mirror_vertex_groups = False
me_circle_001.update()
me_cube_006 = bpy.data.meshes.new('Cube.006')
me_cube_006.from_pydata([(6.5, -225.5, 16.6), (6.5, -235.0, 16.6), (0.0, -225.5, 16.6), (2.575, -235.0, 16.6), (2.575, -235.0, 17.6), (0.0, -225.5, 17.6), (6.5, -235.0, 17.6), (6.5, -225.5, 17.6)], [], [(1, 6, 4, 3), (7, 0, 2, 5), (0, 7, 6, 1)])
_uv = me_cube_006.uv_layers.new(name='UVTex')
_uv.uv.foreach_set('vector', [0.75, 0.875, 0.75, 0.9922, 0.0, 0.9922, 0.0, 0.875, 1.25, 0.875, 1.25, 0.9922, 0.0, 0.9922, 0.0, 0.875, 1.5, 0.875, 1.5, 0.9922, 0.0, 0.9922, 0.0, 0.875])
me_cube_006.use_remesh_preserve_volume = False
me_cube_006.use_remesh_preserve_attributes = False
me_cube_006.use_mirror_vertex_groups = False
me_cube_006.update()
me_cube_005 = bpy.data.meshes.new('Cube.005')
me_cube_005.from_pydata([(13.0, -207.0, 19.4), (13.0, -222.3, 19.4), (9.5, -222.3, 19.4), (9.5, -207.0, 19.4), (13.0, -222.3, 20.4), (9.5, -222.3, 20.4), (13.0, -207.0, 20.4), (9.5, -207.0, 20.4)], [], [(2, 1, 4, 5), (6, 0, 3, 7), (1, 0, 6, 4)])
_uv = me_cube_005.uv_layers.new(name='UVTex')
_uv.uv.foreach_set('vector', [0.5, 0.875, 1.0, 0.875, 1.0, 0.9922, 0.5, 0.9922, 0.5, 0.9922, 0.5, 0.875, 0.0, 0.875, 0.0, 0.9922, 0.0, 0.875, 2.25, 0.875, 2.25, 0.9922, 0.0, 0.9922])
me_cube_005.use_remesh_preserve_volume = False
me_cube_005.use_remesh_preserve_attributes = False
me_cube_005.use_mirror_vertex_groups = False
me_cube_005.update()
me_cube_004 = bpy.data.meshes.new('Cube.004')
me_cube_004.from_pydata([(-3.576e-07, -222.3, 22.4), (9.5, -222.3, 22.4), (9.5, -206.5, 22.4), (0.0, -205.7, 22.4), (3.6, -205.7, 22.4), (3.6, -205.7, 23.4), (0.0, -205.7, 23.4), (9.5, -206.5, 23.4), (9.5, -222.3, 23.4), (-3.576e-07, -222.3, 23.4)], [], [(2, 7, 8, 1), (4, 5, 7, 2), (3, 6, 5, 4), (9, 0, 1, 8)])
_uv = me_cube_004.uv_layers.new(name='UVTex')
_uv.uv.foreach_set('vector', [2.25, 0.875, 2.25, 0.9922, 0.0, 0.9922, 0.0, 0.875, 0.5703, 0.875, 0.5703, 0.9922, 1.5, 0.9922, 1.5, 0.875, 0.0, 0.875, 0.0, 0.9922, 0.5703, 0.9922, 0.5703, 0.875, 0.0, 0.9922, 0.0, 0.875, 1.5, 0.875, 1.5, 0.9922])
me_cube_004.use_remesh_preserve_volume = False
me_cube_004.use_remesh_preserve_attributes = False
me_cube_004.use_mirror_vertex_groups = False
me_cube_004.update()
me_cube_003 = bpy.data.meshes.new('Cube.003')
me_cube_003.from_pydata([(0.1, -249.4, 7.0), (0.1, -249.6, 7.0), (-0.1, -249.6, 7.0), (-0.1, -249.4, 7.0), (0.1, -249.4, 9.3), (0.1, -249.6, 9.3), (-0.1, -249.6, 9.3), (-0.1, -249.4, 9.3)], [], [(4, 7, 6, 5), (0, 4, 5, 1), (1, 5, 6, 2), (2, 6, 7, 3), (4, 0, 3, 7)])
_uv = me_cube_003.uv_layers.new(name='UVTex')
_uv.uv.foreach_set('vector', [0.1562, 0.03125, 0.2188, 0.03125, 0.2188, 0.09375, 0.1562, 0.09375, 0.1562, 0.03125, 0.2188, 0.03125, 0.2188, 0.09375, 0.1562, 0.09375, 0.1562, 0.03125, 0.2188, 0.03125, 0.2188, 0.09375, 0.1562, 0.09375, 0.1562, 0.03125, 0.2188, 0.03125, 0.2188, 0.09375, 0.1562, 0.09375, 0.1562, 0.03125, 0.2188, 0.03125, 0.2188, 0.09375, 0.1562, 0.09375])
me_cube_003.use_remesh_preserve_volume = False
me_cube_003.use_remesh_preserve_attributes = False
me_cube_003.use_mirror_vertex_groups = False
me_cube_003.update()
me_cube_002 = bpy.data.meshes.new('Cube.002')
me_cube_002.from_pydata([(0.5, -214.0, 22.4), (0.5, -216.1, 22.4), (-5.96e-08, -216.1, 22.4), (2.086e-07, -214.0, 22.4), (0.5, -214.0, 30.8), (0.5, -215.4, 30.8), (-1.788e-07, -215.4, 30.8), (5.96e-08, -214.0, 30.8), (1.0, -211.3, 30.8), (5.96e-08, -211.3, 30.8), (1.0, -217.6, 30.8), (-1.788e-07, -217.6, 30.8), (1.0, -211.3, 31.0), (5.96e-08, -211.3, 31.0), (-1.788e-07, -217.6, 31.0), (1.0, -217.6, 31.0), (2.3, -212.6, 30.8), (2.3, -216.5, 30.8), (2.3, -212.6, 31.0), (2.3, -216.5, 31.0), (-1.788e-07, -216.6, 31.0), (-1.788e-07, -216.4, 31.0), (0.1, -216.4, 31.0), (0.1, -216.6, 31.0), (0.1, -216.6, 35.5), (0.1, -216.4, 35.5), (-1.788e-07, -216.4, 35.5), (-1.788e-07, -216.6, 35.5)], [], [(0, 4, 5, 1), (1, 5, 6, 2), (4, 0, 3, 7), (4, 7, 9, 8), (6, 5, 10, 11), (8, 9, 13, 12), (11, 10, 15, 14), (12, 13, 14, 15), (8, 12, 18, 16), (12, 15, 19, 18), (15, 10, 17, 19), (16, 18, 19, 17), (4, 16, 17, 5), (5, 17, 10), (4, 8, 16), (20, 21, 22, 23), (20, 23, 24, 27), (23, 22, 25, 24), (22, 21, 26, 25), (21, 20, 27, 26), (25, 26, 27, 24)])
me_cube_002.polygons.foreach_set('use_smooth', [True] * 21)
_uv = me_cube_002.uv_layers.new(name='UVTex')
_uv.uv.foreach_set('vector', [0.75, 0.3945, 0.75, 0.8594, 0.25, 0.8594, 0.25, 0.3945, 0.0, 0.8594, 0.0, 0.3906, 0.25, 0.3906, 0.25, 0.8594, 0.75, 0.8594, 0.75, 0.3945, 1.0, 0.3945, 1.0, 0.8594, 0.1562, 0.03125, 0.2188, 0.03125, 0.2188, 0.09375, 0.1562, 0.09375, 0.1562, 0.03125, 0.2188, 0.03125, 0.2188, 0.09375, 0.1562, 0.09375, 0.1562, 0.03125, 0.2188, 0.03125, 0.2188, 0.09375, 0.1562, 0.09375, 0.1562, 0.03125, 0.2188, 0.03125, 0.2188, 0.09375, 0.1562, 0.09375, 1.0, 0.6562, 1.0, 0.8594, 0.0, 0.8594, 0.0, 0.6562, 0.1562, 0.03125, 0.2188, 0.03125, 0.2188, 0.09375, 0.1562, 0.09375, 1.0, 0.6562, 0.0, 0.6562, 0.1758, 0.3906, 0.793, 0.3906, 0.1562, 0.03125, 0.2188, 0.03125, 0.2188, 0.09375, 0.1562, 0.09375, 0.1562, 0.03125, 0.2188, 0.03125, 0.2188, 0.09375, 0.1562, 0.09375, 0.1562, 0.03125, 0.2188, 0.03125, 0.2188, 0.09375, 0.1562, 0.09375, 0.1562, 0.03125, 0.2188, 0.03125, 0.2188, 0.09375, 0.1562, 0.03125, 0.2188, 0.03125, 0.2188, 0.09375, 0.1562, 0.03125, 0.2188, 0.03125, 0.2188, 0.09375, 0.1562, 0.09375, 0.1562, 0.03125, 0.2188, 0.03125, 0.2188, 0.09375, 0.1562, 0.09375, 0.1562, 0.03125, 0.2188, 0.03125, 0.2188, 0.09375, 0.1562, 0.09375, 0.1562, 0.03125, 0.2188, 0.03125, 0.2188, 0.09375, 0.1562, 0.09375, 0.1562, 0.03125, 0.2188, 0.03125, 0.2188, 0.09375, 0.1562, 0.09375, 0.1562, 0.03125, 0.2188, 0.03125, 0.2188, 0.09375, 0.1562, 0.09375])
me_cube_002.use_remesh_preserve_volume = False
me_cube_002.use_remesh_preserve_attributes = False
me_cube_002.use_mirror_vertex_groups = False
me_cube_002.update()
me_plane_003 = bpy.data.meshes.new('Plane.003')
me_plane_003.from_pydata([(0.0, -7.0, 7.7), (-1.8, -11.2, 7.7), (-1.8, -7.0, 7.7), (-1.8, -7.0, 9.6), (-1.8, -11.2, 10.7), (0.0, -7.0, 9.6), (-1.8, -8.4, 10.7), (0.0, -8.4, 10.7), (0.3536, -10.85, 7.7), (0.5, -11.2, 7.7), (0.3536, -11.55, 7.7), (-4.371e-08, -11.7, 7.7), (-0.3536, -11.55, 7.7), (-0.5, -11.2, 7.7), (0.3536, -10.85, 12.9), (0.5, -11.2, 12.9), (0.3536, -11.55, 12.9), (-4.371e-08, -11.7, 12.9), (-0.3536, -11.55, 12.9), (-0.3536, -10.85, 12.9), (0.2652, -10.93, 14.2), (0.375, -11.2, 14.2), (0.2652, -11.47, 14.2), (-3.796e-08, -11.57, 14.2), (-0.2652, -11.47, 14.2), (-0.375, -11.2, 14.2), (-0.2652, -10.93, 14.2), (-1.184e-07, -10.82, 14.2), (0.375, -11.2, 23.6), (0.2652, -10.93, 23.6), (0.2652, -11.47, 23.6), (-3.796e-08, -11.57, 23.6), (-0.2652, -11.47, 23.6), (-0.375, -11.2, 23.6), (-0.2652, -10.93, 23.6), (-1.184e-07, -10.82, 23.6), (-1.51e-07, -10.7, 10.7), (-0.3536, -10.85, 10.7), (-0.5, -11.2, 10.7), (-1.51e-07, -10.7, 12.9), (-0.5, -11.2, 12.9), (-1.51e-07, -10.7, 7.7), (-2.98e-08, -11.2, 23.6), (-1.8, -8.4, 7.7), (-1.8, -10.2, 10.7), (-1.8, -10.2, 7.7)], [], [(5, 0, 2, 3), (6, 3, 2), (7, 5, 3, 6), (9, 8, 14, 15), (10, 9, 15, 16), (11, 10, 16, 17), (12, 11, 17, 18), (15, 14, 20, 21), (16, 15, 21, 22), (17, 16, 22, 23), (18, 17, 23, 24), (40, 18, 24, 25), (19, 40, 25, 26), (39, 19, 26, 27), (14, 39, 27, 20), (21, 20, 29, 28), (22, 21, 28, 30), (23, 22, 30, 31), (24, 23, 31, 32), (25, 24, 32, 33), (26, 25, 33, 34), (27, 26, 34, 35), (20, 27, 35, 29), (36, 37, 19, 39), (37, 38, 40, 19), (14, 36, 39), (8, 36, 14), (8, 41, 36), (13, 12, 38), (18, 38, 12), (18, 40, 38), (38, 37, 4), (7, 6, 37), (7, 37, 36), (7, 36, 41), (5, 7, 41), (41, 0, 5), (1, 13, 38, 4), (28, 29, 35, 42), (33, 42, 35, 34), (31, 42, 33, 32), (28, 42, 31, 30), (2, 43, 6), (6, 44, 37), (44, 4, 37), (4, 44, 45, 1), (44, 6, 43, 45)])
me_plane_003.polygons.foreach_set('use_smooth', [1, 1, 1, 1, 1, 1, 1, 1, 1, 1, 1, 1, 1, 1, 1, 1, 1, 1, 1, 1, 1, 1, 1, 1, 1, 1, 1, 1, 1, 1, 1, 0, 0, 0, 0, 1, 1, 1, 1, 1, 1, 1, 1, 0, 0, 1, 1])
_k = set([(3, 5), (6, 7)])
me_plane_003.attributes.new('sharp_edge', 'BOOLEAN', 'EDGE').data.foreach_set('value', [ (min(e.vertices), max(e.vertices)) in _k for e in me_plane_003.edges])
_uv = me_plane_003.uv_layers.new(name='UVTex')
_uv.uv.foreach_set('vector', [0.1562, 0.03125, 0.2188, 0.03125, 0.2188, 0.09375, 0.1562, 0.09375, 0.1562, 0.03125, 0.2188, 0.03125, 0.2188, 0.09375, 0.1562, 0.03125, 0.2188, 0.03125, 0.2188, 0.09375, 0.1562, 0.09375, 0.1562, 0.03125, 0.2188, 0.03125, 0.2188, 0.09375, 0.1562, 0.09375, 0.1562, 0.03125, 0.2188, 0.03125, 0.2188, 0.09375, 0.1562, 0.09375, 0.1562, 0.03125, 0.2188, 0.03125, 0.2188, 0.09375, 0.1562, 0.09375, 0.1562, 0.03125, 0.2188, 0.03125, 0.2188, 0.09375, 0.1562, 0.09375, 0.1562, 0.03125, 0.2188, 0.03125, 0.2188, 0.09375, 0.1562, 0.09375, 0.1562, 0.03125, 0.2188, 0.03125, 0.2188, 0.09375, 0.1562, 0.09375, 0.1562, 0.03125, 0.2188, 0.03125, 0.2188, 0.09375, 0.1562, 0.09375, 0.1562, 0.03125, 0.2188, 0.03125, 0.2188, 0.09375, 0.1562, 0.09375, 0.1562, 0.03125, 0.2188, 0.03125, 0.2188, 0.09375, 0.1562, 0.09375, 0.1562, 0.03125, 0.2188, 0.03125, 0.2188, 0.09375, 0.1562, 0.09375, 0.1562, 0.03125, 0.2188, 0.03125, 0.2188, 0.09375, 0.1562, 0.09375, 0.1562, 0.03125, 0.2188, 0.03125, 0.2188, 0.09375, 0.1562, 0.09375, 0.1562, 0.03125, 0.2188, 0.03125, 0.2188, 0.09375, 0.1562, 0.09375, 0.1562, 0.03125, 0.2188, 0.03125, 0.2188, 0.09375, 0.1562, 0.09375, 0.1562, 0.03125, 0.2188, 0.03125, 0.2188, 0.09375, 0.1562, 0.09375, 0.1562, 0.03125, 0.2188, 0.03125, 0.2188, 0.09375, 0.1562, 0.09375, 0.1562, 0.03125, 0.2188, 0.03125, 0.2188, 0.09375, 0.1562, 0.09375, 0.1562, 0.03125, 0.2188, 0.03125, 0.2188, 0.09375, 0.1562, 0.09375, 0.1562, 0.03125, 0.2188, 0.03125, 0.2188, 0.09375, 0.1562, 0.09375, 0.1562, 0.03125, 0.2188, 0.03125, 0.2188, 0.09375, 0.1562, 0.09375, 0.1562, 0.03125, 0.2188, 0.03125, 0.2188, 0.09375, 0.1562, 0.09375, 0.1562, 0.03125, 0.2188, 0.03125, 0.2188, 0.09375, 0.1562, 0.09375, 0.1562, 0.03125, 0.2188, 0.03125, 0.2188, 0.09375, 0.1562, 0.03125, 0.2188, 0.03125, 0.2188, 0.09375, 0.1562, 0.03125, 0.2188, 0.03125, 0.2188, 0.09375, 0.1562, 0.03125, 0.2188, 0.03125, 0.2188, 0.09375, 0.1562, 0.03125, 0.2188, 0.03125, 0.2188, 0.09375, 0.1562, 0.03125, 0.2188, 0.03125, 0.2188, 0.09375, 0.1562, 0.03125, 0.2188, 0.03125, 0.2188, 0.09375, 0.1562, 0.03125, 0.2188, 0.03125, 0.2188, 0.09375, 0.1562, 0.03125, 0.2188, 0.03125, 0.2188, 0.09375, 0.1562, 0.03125, 0.2188, 0.03125, 0.2188, 0.09375, 0.1562, 0.03125, 0.2188, 0.03125, 0.2188, 0.09375, 0.1562, 0.03125, 0.2188, 0.03125, 0.2188, 0.09375, 0.1562, 0.03125, 0.2188, 0.03125, 0.2188, 0.09375, 0.1562, 0.09375, 0.1562, 0.03125, 0.2188, 0.03125, 0.2188, 0.09375, 0.1562, 0.09375, 0.1562, 0.03125, 0.2188, 0.03125, 0.2188, 0.09375, 0.1562, 0.09375, 0.1562, 0.03125, 0.2188, 0.03125, 0.2188, 0.09375, 0.1562, 0.09375, 0.1562, 0.03125, 0.2188, 0.03125, 0.2188, 0.09375, 0.1562, 0.09375, 0.2188, 0.03125, 0.2188, 0.0625, 0.1562, 0.03125, 0.2188, 0.03125, 0.2188, 0.0625, 0.1562, 0.03125, 0.2188, 0.0625, 0.2188, 0.09375, 0.1562, 0.03125, 0.0, 0.5, 0.125, 0.5, 0.125, 0.125, 0.0, 0.125, 0.1562, 0.03125, 0.2188, 0.03125, 0.2188, 0.09375, 0.1562, 0.09375])
me_plane_003.use_remesh_preserve_volume = False
me_plane_003.use_remesh_preserve_attributes = False
me_plane_003.use_mirror_vertex_groups = False
me_plane_003.update()
me_mesh_002 = bpy.data.meshes.new('Mesh.002')
me_mesh_002.from_pydata([(15.5, -13.5, 7.0), (21.15, -215.0, 7.0), (19.7, -222.3, 7.0), (21.8, -207.0, 7.0), (0.0, -250.0, 7.0), (8.0, -250.0, 7.0), (12.0, -243.0, 7.0), (21.0, -33.0, 7.0), (22.0, -47.0, 7.0), (15.5, -235.0, 7.0), (17.0, -16.8, 7.0), (18.8, -225.5, 7.0), (22.0, -202.0, 7.0), (21.0, -33.0, 8.0), (22.0, -47.0, 8.0), (21.15, -215.0, 8.0), (21.8, -207.0, 8.0), (0.0, -250.0, 8.0), (8.0, -250.0, 8.0), (19.7, -222.3, 8.0), (18.8, -225.5, 8.0), (15.5, -235.0, 8.0), (22.0, -202.0, 8.0), (17.0, -16.8, 8.0), (12.0, -243.0, 8.0), (15.5, -13.5, 8.0), (15.1, -12.9, 8.0), (15.1, -12.9, 7.0), (22.0, -56.4, 7.0), (22.0, -60.8, 7.0), (22.0, -56.4, 8.0), (22.0, -60.8, 8.0), (22.0, -188.2, 7.0), (22.0, -183.8, 7.0), (22.0, -188.2, 8.0), (22.0, -183.8, 8.0), (21.25, -36.6, 7.0), (21.57, -41.0, 7.0), (21.25, -36.6, 8.0), (21.57, -41.0, 8.0)], [], [(3, 16, 15, 1), (5, 18, 17, 4), (11, 2, 19, 20), (11, 20, 21, 9), (12, 22, 16, 3), (10, 23, 13, 7), (2, 1, 15, 19), (9, 21, 24, 6), (6, 24, 18, 5), (10, 0, 25, 23), (25, 0, 27, 26), (28, 8, 14, 30), (12, 32, 34, 22), (33, 29, 31, 35), (8, 37, 39, 14), (36, 7, 13, 38)])
me_mesh_002.polygons.foreach_set('use_smooth', [True] * 16)
_uv = me_mesh_002.uv_layers.new(name='UVTex')
_uv.uv.foreach_set('vector', [6.09, 0.875, 6.09, 0.9922, 4.957, 0.9922, 4.957, 0.875, 1.25, 0.875, 1.25, 0.9922, 1.093e-08, 0.9922, 0.0, 0.875, 3.469, 0.875, 3.918, 0.875, 3.918, 0.9922, 3.469, 0.9922, 3.469, 0.875, 3.469, 0.9922, 2.125, 0.9922, 2.125, 0.875, 6.793, 0.875, 6.793, 0.9922, 6.09, 0.9922, 6.09, 0.875, 2.766, 0.875, 2.766, 0.9922, 0.5, 0.9922, 0.5, 0.875, 3.918, 0.875, 4.957, 0.875, 4.957, 0.9922, 3.918, 0.9922, 2.125, 0.875, 2.125, 0.9922, 0.9883, 0.9922, 0.9883, 0.875, 0.9883, 0.875, 0.9883, 0.9922, 0.0, 0.9922, 0.0, 0.875, 2.766, 0.875, 3.227, 0.875, 3.227, 0.9922, 2.766, 0.9922, 3.227, 0.9922, 3.227, 0.875, 3.309, 0.875, 3.309, 0.9922, 0.0, 0.875, 1.375, 0.875, 1.375, 0.9922, 0.0, 0.9922, 6.793, 0.875, 8.75, 0.875, 8.75, 0.9922, 6.793, 0.9922, 0.0, 0.875, 14.25, 0.875, 14.25, 0.9922, 0.0, 0.9922, 1.375, 0.875, 2.25, 0.875, 2.25, 0.9922, 1.375, 0.9922, 0.0, 0.875, 0.5, 0.875, 0.5, 0.9922, 0.0, 0.9922])
me_mesh_002.use_remesh_preserve_volume = False
me_mesh_002.use_remesh_preserve_attributes = False
me_mesh_002.use_mirror_vertex_groups = False
me_mesh_002.update()
me_cube_001 = bpy.data.meshes.new('Cube.001')
me_cube_001.from_pydata([(13.0, -225.5, 7.0), (12.1, -235.0, 7.0), (-1.192e-07, -235.0, 7.0), (3.576e-07, -225.5, 7.0), (6.5, -225.5, 16.6), (6.5, -235.0, 16.6), (0.0, -225.5, 16.6), (12.1, -235.0, 10.8), (13.0, -225.5, 10.8), (6.5, -225.5, 10.8), (6.5, -235.0, 10.8), (1.192e-07, -227.8, 16.6), (2.575, -227.8, 16.6), (2.575, -227.8, 26.6), (2.575, -234.1, 26.7), (-1.192e-07, -234.1, 26.7), (1.192e-07, -227.8, 26.6), (2.575, -235.0, 19.5), (0.0, -235.0, 19.5), (0.0, -235.0, 16.6), (2.575, -235.0, 16.6), (1.192e-07, -227.8, 27.8), (-1.192e-07, -235.3, 27.8), (2.575, -235.3, 27.8), (2.575, -227.8, 27.8), (13.0, -232.6, 7.0), (13.0, -232.6, 10.8)], [], [(4, 5, 10, 9), (4, 9, 3, 6), (4, 6, 11, 12), (12, 11, 16, 13), (17, 12, 13), (14, 17, 13), (17, 14, 15, 18), (17, 18, 19, 20), (20, 19, 2), (20, 2, 10), (20, 10, 5), (12, 17, 20), (4, 12, 20, 5), (1, 7, 10, 2), (7, 26, 10), (9, 10, 26), (9, 26, 8), (1, 25, 26, 7), (0, 8, 26, 25), (8, 0, 3, 9), (13, 16, 15, 14), (14, 13, 24), (14, 24, 23), (15, 14, 23), (15, 23, 22), (13, 16, 21), (13, 21, 24), (14, 22, 23), (14, 15, 22), (13, 14, 23), (13, 23, 24), (16, 24, 21), (13, 24, 16)])
_k = set([(25, 26)])
me_cube_001.attributes.new('sharp_edge', 'BOOLEAN', 'EDGE').data.foreach_set('value', [ (min(e.vertices), max(e.vertices)) in _k for e in me_cube_001.edges])
_uv = me_cube_001.uv_layers.new(name='UVTex')
_uv.uv.foreach_set('vector', [0.1562, 0.03125, 0.2188, 0.03125, 0.2188, 0.09375, 0.1562, 0.09375, 0.1562, 0.03125, 0.2188, 0.03125, 0.2188, 0.09375, 0.1562, 0.09375, 0.1562, 0.03125, 0.2188, 0.03125, 0.2188, 0.09375, 0.1562, 0.09375, 0.1797, 0.1562, 0.1953, 0.1562, 0.1953, 0.3398, 0.1797, 0.3398, 0.1797, 0.2109, 0.1953, 0.1562, 0.1953, 0.3398, 0.1797, 0.3418, 0.1797, 0.2109, 0.1953, 0.3398, 0.1953, 0.2109, 0.1953, 0.3418, 0.1797, 0.3418, 0.1797, 0.2109, 0.1953, 0.2109, 0.1797, 0.2109, 0.1797, 0.1562, 0.1953, 0.1562, 0.1562, 0.03125, 0.2188, 0.03125, 0.2188, 0.09375, 0.1562, 0.03125, 0.2188, 0.03125, 0.2188, 0.09375, 0.1562, 0.03125, 0.2188, 0.03125, 0.2188, 0.09375, 0.1953, 0.1562, 0.1797, 0.2109, 0.1797, 0.1562, 0.1562, 0.03125, 0.2188, 0.03125, 0.2188, 0.09375, 0.1562, 0.09375, 0.1562, 0.03125, 0.2188, 0.03125, 0.2188, 0.09375, 0.1562, 0.09375, 0.1562, 0.03125, 0.2188, 0.03125, 0.2188, 0.09375, 0.1562, 0.03125, 0.2188, 0.03125, 0.2188, 0.09375, 0.1562, 0.03125, 0.2188, 0.03125, 0.2188, 0.09375, 0.1562, 0.03125, 0.2188, 0.03125, 0.2188, 0.09375, 0.1562, 0.09375, 0.1562, 0.03125, 0.2188, 0.03125, 0.2188, 0.09375, 0.1562, 0.09375, 0.1562, 0.03125, 0.2188, 0.03125, 0.2188, 0.09375, 0.1562, 0.09375, 0.2812, 0.03125, 0.3438, 0.03125, 0.3438, 0.09375, 0.2812, 0.09375, 0.2812, 0.03125, 0.3438, 0.03125, 0.3438, 0.09375, 0.2812, 0.03125, 0.3438, 0.03125, 0.3438, 0.09375, 0.2812, 0.03125, 0.3438, 0.03125, 0.3438, 0.09375, 0.2812, 0.03125, 0.3438, 0.03125, 0.3438, 0.09375, 0.2812, 0.03125, 0.3438, 0.03125, 0.3438, 0.09375, 0.2812, 0.03125, 0.3438, 0.03125, 0.3438, 0.09375, 0.2812, 0.03125, 0.3438, 0.03125, 0.3438, 0.09375, 0.2812, 0.03125, 0.3438, 0.03125, 0.3438, 0.09375, 0.2812, 0.03125, 0.3438, 0.03125, 0.3438, 0.09375, 0.2812, 0.03125, 0.3438, 0.03125, 0.3438, 0.09375, 0.2812, 0.03125, 0.3438, 0.03125, 0.3438, 0.09375, 0.2812, 0.03125, 0.3438, 0.03125, 0.3438, 0.09375])
me_cube_001.use_remesh_preserve_volume = False
me_cube_001.use_remesh_preserve_attributes = False
me_cube_001.use_mirror_vertex_groups = False
me_cube_001.update()
me_cube = bpy.data.meshes.new('Cube')
me_cube.from_pydata([(13.0, -207.0, 7.0), (13.0, -222.3, 7.0), (-1.192e-07, -222.3, 7.0), (13.0, -207.0, 19.4), (13.0, -222.3, 19.4), (9.5, -222.3, 19.4), (9.5, -207.0, 19.4), (0.0, -206.3, 20.5), (4.2, -206.3, 20.5), (0.0, -206.3, 18.8), (4.2, -206.3, 18.8), (9.5, -207.0, 18.8), (0.0, -207.0, 18.6), (-3.576e-07, -222.3, 22.4), (9.5, -222.3, 22.4), (9.5, -206.5, 22.4), (0.0, -205.7, 22.4), (4.2, -205.7, 22.4), (9.5, -207.0, 20.5), (4.2, -207.0, 18.6), (9.5, -215.1, 20.5), (9.5, -213.5, 20.5), (22.0, -215.1, 20.5), (22.0, -213.5, 20.5), (22.0, -215.1, 18.9), (22.0, -213.5, 18.9), (13.0, -215.1, 18.9), (13.0, -213.5, 18.9), (9.5, -215.1, 19.4), (9.5, -213.5, 19.4), (13.0, -215.1, 19.4), (13.0, -213.5, 19.4), (19.9, -215.1, 18.9), (19.9, -213.5, 18.9), (13.0, -213.5, 15.7), (13.0, -213.5, 14.3), (17.0, -213.5, 18.9), (17.1, -213.5, 18.45), (17.0, -215.1, 18.9), (17.1, -215.1, 18.45), (13.0, -215.1, 15.7), (13.0, -215.1, 14.3), (1.4, -206.3, 20.5), (1.4, -205.7, 22.4), (6.85, -206.1, 22.4), (6.85, -206.6, 20.5), (9.5, -213.5, 22.4), (9.5, -208.9, 20.5), (9.5, -211.2, 20.5), (9.5, -208.9, 22.4), (9.5, -211.2, 22.4), (0.0, -207.0, 16.5), (4.2, -207.0, 16.5), (9.5, -207.0, 16.5), (0.0, -207.0, 13.6), (4.2, -207.0, 13.6), (9.5, -207.0, 13.6), (4.2, -207.0, 10.8), (0.0, -207.0, 10.8), (9.5, -207.0, 10.8), (0.0, -207.0, 7.0)], [], [(5, 2, 1), (4, 5, 1), (3, 11, 6), (6, 11, 10), (6, 10, 8), (2, 5, 13), (5, 14, 13), (11, 19, 10), (10, 19, 12, 9), (21, 20, 22, 23), (23, 22, 24, 25), (28, 20, 5), (14, 5, 20), (4, 30, 28, 5), (3, 6, 29, 31), (3, 31, 27), (4, 26, 30), (20, 28, 30), (20, 30, 22), (21, 31, 29), (21, 23, 31), (24, 32, 33, 25), (27, 26, 40, 34), (36, 27, 31), (23, 25, 33), (36, 31, 23), (36, 23, 33), (37, 39, 38, 36), (34, 40, 39, 37), (33, 32, 41, 35), (35, 34, 40, 41), (40, 41, 39), (39, 41, 32), (33, 37, 36), (35, 37, 33), (35, 34, 37), (32, 38, 39), (26, 38, 30), (22, 32, 24), (38, 32, 22), (38, 22, 30), (26, 27, 36, 38), (0, 35, 41, 1), (4, 40, 26), (3, 27, 34), (41, 40, 4), (41, 4, 1), (35, 0, 3), (35, 3, 34), (42, 10, 9), (7, 42, 9), (42, 8, 10), (8, 42, 43, 17), (42, 7, 16, 43), (43, 16, 13), (8, 45, 6), (45, 18, 6), (8, 17, 44, 45), (15, 18, 45, 44), (46, 14, 20), (20, 21, 46), (47, 48, 29, 6), (18, 47, 6), (48, 21, 29), (50, 49, 44), (49, 15, 44), (15, 49, 47, 18), (47, 49, 50, 48), (21, 48, 50, 46), (46, 13, 14), (43, 13, 46), (43, 46, 17), (50, 44, 17), (50, 17, 46), (12, 19, 52, 51), (11, 53, 52, 19), (52, 53, 56, 55), (54, 55, 57, 58), (55, 56, 59, 57), (0, 59, 56), (3, 53, 11), (57, 60, 58), (56, 53, 3), (3, 0, 56), (0, 60, 57), (0, 57, 59)])
me_cube.polygons.foreach_set('use_smooth', [True] * 86)
_k = set([(6, 11), (6, 18), (7, 16), (7, 42), (8, 10), (8, 17), (8, 42), (8, 45), (18, 45)])
me_cube.attributes.new('sharp_edge', 'BOOLEAN', 'EDGE').data.foreach_set('value', [ (min(e.vertices), max(e.vertices)) in _k for e in me_cube.edges])
_uv = me_cube.uv_layers.new(name='UVTex')
_uv.uv.foreach_set('vector', [0.2695, 0.7695, 1.0, 0.3906, 0.0, 0.3906, 0.0, 0.7695, 0.2695, 0.7695, 0.0, 0.3906, 0.0, 0.8594, 0.2695, 0.8359, 0.2695, 0.8594, 0.2695, 0.7695, 0.2695, 0.75, 0.7227, 0.75, 0.2695, 0.7695, 0.7227, 0.75, 0.7227, 0.8008, 1.0, 0.3906, 0.2695, 0.7695, 1.0, 0.8594, 0.2695, 0.7695, 0.2695, 0.8594, 1.0, 0.8594, 0.2695, 0.75, 0.7227, 0.7422, 0.7227, 0.75, 0.7227, 0.75, 0.7227, 0.7422, 1.0, 0.7422, 1.0, 0.75, 0.1562, 0.03125, 0.2188, 0.03125, 0.2188, 0.09375, 0.1562, 0.09375, 0.1562, 0.03125, 0.2188, 0.03125, 0.2188, 0.09375, 0.1562, 0.09375, 0.4688, 0.7695, 0.4688, 0.8008, 0.0, 0.7695, 0.0, 0.8594, 0.0, 0.7695, 0.4688, 0.8008, 1.0, 0.8594, 0.5664, 0.8594, 0.5664, 0.7344, 1.0, 0.7344, 0.07812, 0.8594, 0.07812, 0.7344, 0.4688, 0.7344, 0.4688, 0.8594, 1.0, 0.7695, 0.5742, 0.7695, 0.5742, 0.7539, 0.0, 0.7695, 0.4688, 0.7539, 0.4688, 0.7695, 0.1562, 0.03125, 0.2188, 0.03125, 0.2188, 0.09375, 0.1562, 0.03125, 0.2188, 0.03125, 0.2188, 0.09375, 0.1562, 0.03125, 0.2188, 0.03125, 0.2188, 0.09375, 0.1562, 0.03125, 0.2188, 0.03125, 0.2188, 0.09375, 0.1562, 0.03125, 0.2188, 0.03125, 0.2188, 0.09375, 0.1562, 0.09375, 0.0, 0.7539, 0.0, 0.7539, 0.0, 0.6562, 0.0, 0.6562, 0.1562, 0.03125, 0.2188, 0.03125, 0.2188, 0.09375, 0.1562, 0.03125, 0.2188, 0.03125, 0.2188, 0.09375, 0.1562, 0.03125, 0.2188, 0.03125, 0.2188, 0.09375, 0.1562, 0.03125, 0.2188, 0.03125, 0.2188, 0.09375, 0.1562, 0.03125, 0.2188, 0.03125, 0.2188, 0.09375, 0.1562, 0.09375, 0.1562, 0.03125, 0.2188, 0.03125, 0.2188, 0.09375, 0.1562, 0.09375, 0.1562, 0.03125, 0.2188, 0.03125, 0.2188, 0.09375, 0.1562, 0.09375, 0.1562, 0.03125, 0.2188, 0.03125, 0.2188, 0.09375, 0.1562, 0.09375, 0.1562, 0.03125, 0.2188, 0.03125, 0.2188, 0.09375, 0.1562, 0.03125, 0.2188, 0.03125, 0.2188, 0.09375, 0.1562, 0.03125, 0.2188, 0.03125, 0.2188, 0.09375, 0.1562, 0.03125, 0.2188, 0.03125, 0.2188, 0.09375, 0.1562, 0.03125, 0.2188, 0.03125, 0.2188, 0.09375, 0.1562, 0.03125, 0.2188, 0.03125, 0.2188, 0.09375, 0.1562, 0.03125, 0.2188, 0.03125, 0.2188, 0.09375, 0.1562, 0.03125, 0.2188, 0.03125, 0.2188, 0.09375, 0.1562, 0.03125, 0.2188, 0.03125, 0.2188, 0.09375, 0.1562, 0.03125, 0.2188, 0.03125, 0.2188, 0.09375, 0.1562, 0.03125, 0.2188, 0.03125, 0.2188, 0.09375, 0.1562, 0.09375, 1.0, 0.3906, 0.5742, 0.6133, 0.4688, 0.6133, 0.0, 0.3906, 0.0, 0.7695, 0.4688, 0.6562, 0.4688, 0.7539, 1.0, 0.7695, 0.5742, 0.7539, 0.5742, 0.6562, 0.4688, 0.6133, 0.4688, 0.6562, 0.0, 0.7695, 0.4688, 0.6133, 0.0, 0.7695, 0.0, 0.3906, 0.5742, 0.6133, 1.0, 0.3906, 1.0, 0.7695, 0.5742, 0.6133, 1.0, 0.7695, 0.5742, 0.6562, 0.9062, 0.8008, 0.7227, 0.75, 1.0, 0.75, 1.0, 0.8008, 0.9062, 0.8008, 1.0, 0.75, 0.9062, 0.8008, 0.7227, 0.8008, 0.7227, 0.75, 0.25, 0.125, 0.5, 0.125, 0.5, 0.4375, 0.25, 0.4375, 0.25, 0.125, 0.375, 0.125, 0.375, 0.4375, 0.25, 0.4375, 0.0, 0.4336, 0.0, 0.3906, 1.0, 0.3906, 0.7227, 0.8008, 0.4961, 0.8008, 0.2695, 0.7695, 0.4961, 0.8008, 0.2695, 0.8008, 0.2695, 0.7695, 0.5, 0.125, 0.5, 0.4375, 0.25, 0.4375, 0.25, 0.125, 0.25, 0.4375, 0.25, 0.125, 0.5, 0.125, 0.5, 0.4375, 0.5742, 0.8594, 0.0, 0.8594, 0.4688, 0.8008, 0.4688, 0.8008, 0.5742, 0.8008, 0.5742, 0.8594, 0.9023, 0.8008, 0.7383, 0.8008, 0.5742, 0.7695, 1.0, 0.7695, 1.0, 0.8008, 0.9023, 0.8008, 1.0, 0.7695, 0.7383, 0.8008, 0.5742, 0.8008, 0.5742, 0.7695, 0.3633, 0.7344, 0.207, 0.7344, 0.02344, 0.625, 0.207, 0.7344, 0.04688, 0.7344, 0.02344, 0.625, 0.5, 0.4375, 0.25, 0.4375, 0.25, 0.125, 0.5, 0.125, 0.5, 0.125, 0.5, 0.4375, 0.25, 0.4375, 0.25, 0.125, 0.25, 0.125, 0.5, 0.125, 0.5, 0.4375, 0.25, 0.4375, 0.5234, 0.7344, 1.0, 0.3906, 1.0, 0.7344, 0.0, 0.4336, 1.0, 0.3906, 0.5234, 0.7344, 0.0, 0.4336, 0.5234, 0.7344, 0.0, 0.5195, 0.3633, 0.7344, 0.02344, 0.625, 0.0, 0.5195, 0.3633, 0.7344, 0.0, 0.5195, 0.5234, 0.7344, 0.8672, 0.375, 0.6172, 0.375, 0.6172, 0.25, 0.8672, 0.25, 0.6406, 0.3906, 0.6406, 0.25, 0.9609, 0.25, 0.9609, 0.375, 0.1562, 0.03125, 0.2188, 0.03125, 0.2188, 0.09375, 0.1562, 0.09375, 0.8672, 0.4062, 0.6172, 0.4062, 0.6172, 0.2344, 0.8672, 0.2344, 0.9609, 0.4062, 0.6406, 0.4062, 0.6406, 0.2344, 0.9609, 0.2344, 0.0, 0.3906, 0.2695, 0.5352, 0.2695, 0.6406, 0.0, 0.8594, 0.2695, 0.75, 0.2695, 0.8359, 0.6758, 0.5352, 1.0, 0.3906, 1.0, 0.5352, 0.2695, 0.6406, 0.2695, 0.75, 0.0, 0.8594, 0.0, 0.8594, 0.0, 0.3906, 0.2695, 0.6406, 0.0, 0.3906, 1.0, 0.3906, 0.6758, 0.5352, 0.0, 0.3906, 0.6758, 0.5352, 0.2695, 0.5352])
me_cube.use_remesh_preserve_volume = False
me_cube.use_remesh_preserve_attributes = False
me_cube.use_mirror_vertex_groups = False
me_cube.update()
me_mesh_001 = bpy.data.meshes.new('Mesh.001')
me_mesh_001.from_pydata([(13.7, -9.6, 7.7), (21.15, -215.0, 7.0), (19.7, -222.3, 7.0), (21.8, -207.0, 7.0), (0.0, -250.0, 7.0), (8.0, -250.0, 7.0), (12.0, -243.0, 7.0), (21.0, -33.0, 7.0), (22.0, -47.0, 7.0), (15.5, -235.0, 7.0), (17.0, -16.8, 7.0), (18.8, -225.5, 7.0), (11.1, -6.7, 7.7), (6.8, -3.5, 7.7), (22.0, -202.0, 7.0), (3.1, -1.6, 7.7), (14.15, -9.0, 8.4), (11.6, -6.0, 8.6), (16.0, -12.7, 8.1), (7.2, -2.5, 8.9), (3.3, -0.6, 9.0), (0.0, 1.073e-06, 9.0), (0.0, -222.3, 7.0), (0.0, -207.0, 7.0), (0.0, -235.0, 7.0), (0.0, -12.9, 7.0), (0.0, -12.9, 7.7), (0.0, -1.0, 7.7), (15.5, -13.5, 7.0), (15.1, -12.9, 7.0), (15.5, -12.9, 7.7), (13.0, -222.3, 7.0), (13.0, -207.0, 7.0), (0.0, -225.5, 7.0), (13.0, -225.5, 7.0), (12.1, -235.0, 7.0), (13.0, -232.6, 7.0)], [], [(5, 6, 4), (24, 4, 6), (8, 23, 14), (26, 25, 29, 30), (28, 18, 30), (28, 30, 29), (15, 27, 26), (13, 15, 26), (12, 13, 26), (0, 12, 26), (30, 0, 26), (25, 28, 29), (8, 7, 25), (8, 25, 23), (10, 28, 25), (10, 25, 7), (31, 2, 1), (3, 32, 1), (23, 32, 14), (32, 3, 14), (1, 32, 31), (27, 15, 20), (27, 20, 21), (15, 13, 19), (15, 19, 20), (17, 19, 13), (17, 13, 12), (12, 0, 16), (12, 16, 17), (0, 30, 18), (0, 18, 16), (6, 9, 35), (6, 35, 24), (22, 33, 34, 31), (2, 31, 34, 11), (36, 9, 11), (34, 36, 11), (36, 35, 9)])
me_mesh_001.polygons.foreach_set('use_smooth', [1, 1, 1, 1, 1, 1, 0, 0, 0, 0, 0, 0, 0, 0, 0, 0, 1, 1, 1, 1, 1, 1, 1, 1, 1, 1, 1, 1, 1, 1, 1, 1, 1, 1, 1, 1, 1, 1])
_uv = me_mesh_001.uv_layers.new(name='UVTex')
_uv.uv.foreach_set('vector', [0.0, 0.6875, 0.1094, 0.6016, 0.0, 0.8594, 0.2344, 0.8594, 0.0, 0.8594, 0.1094, 0.6016, 3.25, 0.3906, 0.6875, 0.8594, 0.7656, 0.3906, 3.797, 0.8594, 3.797, 0.8594, 3.797, 0.5391, 3.797, 0.5312, 0.1562, 0.03125, 0.2188, 0.03125, 0.2188, 0.09375, 0.1562, 0.03125, 0.2188, 0.03125, 0.2188, 0.09375, 3.969, 0.793, 3.984, 0.8594, 3.797, 0.8594, 3.938, 0.7148, 3.969, 0.793, 3.797, 0.8594, 3.891, 0.6211, 3.938, 0.7148, 3.797, 0.8594, 3.844, 0.5664, 3.891, 0.6211, 3.797, 0.8594, 3.797, 0.5312, 3.844, 0.5664, 3.797, 0.8594, 3.797, 0.8594, 3.781, 0.5312, 3.797, 0.5391, 3.25, 0.3906, 3.469, 0.4141, 3.797, 0.8594, 3.25, 0.3906, 3.797, 0.8594, 0.6875, 0.8594, 3.734, 0.4961, 3.781, 0.5312, 3.797, 0.8594, 3.734, 0.4961, 3.797, 0.8594, 3.469, 0.4141, 0.4375, 0.582, 0.4375, 0.4375, 0.5625, 0.4102, 0.6875, 0.3945, 0.6875, 0.582, 0.5625, 0.4102, 0.6875, 0.8594, 0.6875, 0.582, 0.7656, 0.3906, 0.6875, 0.582, 0.6875, 0.3945, 0.7656, 0.3906, 0.5625, 0.4102, 0.6875, 0.582, 0.4375, 0.582, 0.1562, 0.03125, 0.2188, 0.03125, 0.2188, 0.09375, 0.1562, 0.03125, 0.2188, 0.03125, 0.2188, 0.09375, 0.1562, 0.03125, 0.2188, 0.03125, 0.2188, 0.09375, 0.1562, 0.03125, 0.2188, 0.03125, 0.2188, 0.09375, 0.1562, 0.03125, 0.2188, 0.03125, 0.2188, 0.09375, 0.1562, 0.03125, 0.2188, 0.03125, 0.2188, 0.09375, 0.1562, 0.03125, 0.2188, 0.03125, 0.2188, 0.09375, 0.1562, 0.03125, 0.2188, 0.03125, 0.2188, 0.09375, 0.1562, 0.03125, 0.2188, 0.03125, 0.2188, 0.09375, 0.1562, 0.03125, 0.2188, 0.03125, 0.2188, 0.09375, 0.1094, 0.6016, 0.2344, 0.5312, 0.2344, 0.6016, 0.1094, 0.6016, 0.2344, 0.6016, 0.2344, 0.8594, 0.4375, 0.8594, 0.3906, 0.8594, 0.3906, 0.582, 0.4375, 0.582, 0.4375, 0.4375, 0.4375, 0.582, 0.3906, 0.582, 0.3906, 0.4609, 0.2812, 0.582, 0.2344, 0.5312, 0.3906, 0.4609, 0.3906, 0.582, 0.2812, 0.582, 0.3906, 0.4609, 0.2812, 0.582, 0.2344, 0.6016, 0.2344, 0.5312])
me_mesh_001.use_remesh_preserve_volume = False
me_mesh_001.use_remesh_preserve_attributes = False
me_mesh_001.use_mirror_vertex_groups = False
me_mesh_001.update()
me_mesh = bpy.data.meshes.new('Mesh')
me_mesh.from_pydata([(0.0, -250.0, 2.0), (11.8, -243.0, 2.0), (7.7, -250.0, 2.0), (20.5, -33.0, 2.0), (22.0, -47.0, 2.0), (15.4, -235.0, 2.0), (16.5, -17.0, 2.0), (18.8, -225.5, 2.0), (15.0, -13.8, 2.0), (19.7, -222.3, 2.0), (10.2, -9.1, 2.0), (12.75, -11.2, 2.0), (22.0, -202.0, 2.0), (21.8, -207.0, 2.0), (6.2, -6.8, 2.0), (21.15, -215.0, 2.0), (2.8, -5.5, 2.0), (0.0, -5.0, 2.0), (13.45, -10.0, 7.0), (15.5, -13.5, 7.0), (21.15, -215.0, 7.0), (19.7, -222.3, 7.0), (21.8, -207.0, 7.0), (0.0, -1.5, 7.0), (0.0, -250.0, 7.0), (8.0, -250.0, 7.0), (12.0, -243.0, 7.0), (21.0, -33.0, 7.0), (22.0, -47.0, 7.0), (15.5, -235.0, 7.0), (17.0, -16.8, 7.0), (18.8, -225.5, 7.0), (10.9, -7.0, 7.0), (6.7, -3.9, 7.0), (22.0, -202.0, 7.0), (3.0, -2.1, 7.0), (20.2, -33.0, -3.0), (22.0, -47.0, -3.0), (13.5, -235.0, -3.0), (17.8, -225.5, -3.0), (14.6, -14.1, -3.0), (12.55, -11.6, -3.0), (10.0, -9.6, -3.0), (22.0, -202.0, -3.0), (19.0, -222.3, -3.0), (6.0, -7.4, -3.0), (21.8, -207.0, -3.0), (16.2, -17.3, -3.0), (2.7, -6.1, -3.0), (21.15, -215.0, -3.0), (0.0, -5.6, -3.0), (5.7, -249.0, -1.7), (0.0, -250.0, -1.4), (9.0, -243.0, -3.4), (14.15, -9.0, 8.4), (11.6, -6.0, 8.6), (16.0, -12.7, 8.1), (7.2, -2.5, 8.9), (3.3, -0.6, 9.0), (0.0, 1.073e-06, 9.0), (14.9, -13.9, 0.8), (12.65, -11.4, 0.8), (10.1, -9.4, 0.8), (6.1, -7.2, 0.8), (16.4, -17.1, 0.8), (2.8, -6.0, 0.8), (0.0, -5.6, 0.8), (0.0, -243.0, -3.4)], [], [(9, 15, 20, 21), (15, 13, 22, 20), (9, 21, 31, 7), (13, 12, 34, 22), (12, 4, 28, 34), (3, 4, 37, 36), (4, 12, 43, 37), (12, 13, 46, 43), (13, 15, 49, 46), (7, 5, 39), (5, 38, 39), (9, 7, 44), (7, 39, 44), (15, 9, 49), (9, 44, 49), (2, 51, 53), (2, 53, 1), (1, 53, 38), (1, 38, 5), (1, 26, 25), (1, 25, 2), (5, 29, 26), (5, 26, 1), (7, 31, 29), (7, 29, 5), (8, 60, 61, 11), (60, 40, 41, 61), (11, 61, 62, 10), (61, 41, 42, 62), (10, 62, 63, 14), (62, 42, 45, 63), (6, 64, 60, 8), (64, 47, 40, 60), (14, 63, 65, 16), (63, 45, 48, 65), (16, 65, 66, 17), (65, 48, 50, 66), (64, 3, 36), (47, 64, 36), (64, 6, 3), (27, 3, 30), (3, 6, 30), (11, 32, 18), (10, 32, 11), (6, 19, 30), (8, 11, 18), (19, 6, 8), (19, 8, 18), (16, 17, 23), (16, 23, 35), (14, 35, 33), (14, 16, 35), (10, 14, 33), (10, 33, 32), (4, 3, 27), (4, 27, 28), (19, 54, 56), (18, 54, 19), (23, 59, 35), (35, 59, 58), (33, 35, 58), (33, 58, 57), (32, 57, 55), (32, 33, 57), (18, 32, 55), (18, 55, 54), (51, 52, 53), (52, 67, 53), (0, 52, 2), (2, 52, 51), (0, 2, 25), (0, 25, 24)])
me_mesh.polygons.foreach_set('use_smooth', [True] * 72)
_uv = me_mesh.uv_layers.new(name='UVTex')
_uv.uv.foreach_set('vector', [0.9062, 0.03125, 0.9688, 0.03125, 0.9688, 0.09375, 0.9062, 0.09375, 0.9062, 0.03125, 0.9688, 0.03125, 0.9688, 0.09375, 0.9062, 0.09375, 0.9062, 0.03125, 0.9688, 0.03125, 0.9688, 0.09375, 0.9062, 0.09375, 0.9062, 0.03125, 0.9688, 0.03125, 0.9688, 0.09375, 0.9062, 0.09375, 0.9062, 0.03125, 0.9688, 0.03125, 0.9688, 0.09375, 0.9062, 0.09375, 0.03125, 0.03125, 0.09375, 0.03125, 0.09375, 0.09375, 0.03125, 0.09375, 0.03125, 0.03125, 0.09375, 0.03125, 0.09375, 0.09375, 0.03125, 0.09375, 0.03125, 0.03125, 0.09375, 0.03125, 0.09375, 0.09375, 0.03125, 0.09375, 0.03125, 0.03125, 0.09375, 0.03125, 0.09375, 0.09375, 0.03125, 0.09375, 0.03125, 0.03125, 0.09375, 0.03125, 0.09375, 0.09375, 0.03125, 0.03125, 0.09375, 0.03125, 0.09375, 0.09375, 0.03125, 0.03125, 0.09375, 0.03125, 0.09375, 0.09375, 0.03125, 0.03125, 0.09375, 0.03125, 0.09375, 0.09375, 0.03125, 0.03125, 0.09375, 0.03125, 0.09375, 0.09375, 0.03125, 0.03125, 0.09375, 0.03125, 0.09375, 0.09375, 0.03125, 0.03125, 0.09375, 0.03125, 0.09375, 0.09375, 0.03125, 0.03125, 0.09375, 0.03125, 0.09375, 0.09375, 0.03125, 0.03125, 0.09375, 0.03125, 0.09375, 0.09375, 0.03125, 0.03125, 0.09375, 0.03125, 0.09375, 0.09375, 0.9062, 0.03125, 0.9688, 0.03125, 0.9688, 0.09375, 0.9062, 0.03125, 0.9688, 0.03125, 0.9688, 0.09375, 0.9062, 0.03125, 0.9688, 0.03125, 0.9688, 0.09375, 0.9062, 0.03125, 0.9688, 0.03125, 0.9688, 0.09375, 0.9062, 0.03125, 0.9688, 0.03125, 0.9688, 0.09375, 0.9062, 0.03125, 0.9688, 0.03125, 0.9688, 0.09375, 0.03125, 0.03125, 0.09375, 0.03125, 0.09375, 0.09375, 0.03125, 0.09375, 0.03125, 0.03125, 0.09375, 0.03125, 0.09375, 0.09375, 0.03125, 0.09375, 0.03125, 0.03125, 0.09375, 0.03125, 0.09375, 0.09375, 0.03125, 0.09375, 0.03125, 0.03125, 0.09375, 0.03125, 0.09375, 0.09375, 0.03125, 0.09375, 0.03125, 0.03125, 0.09375, 0.03125, 0.09375, 0.09375, 0.03125, 0.09375, 0.03125, 0.03125, 0.09375, 0.03125, 0.09375, 0.09375, 0.03125, 0.09375, 0.03125, 0.03125, 0.09375, 0.03125, 0.09375, 0.09375, 0.03125, 0.09375, 0.03125, 0.03125, 0.09375, 0.03125, 0.09375, 0.09375, 0.03125, 0.09375, 0.03125, 0.03125, 0.09375, 0.03125, 0.09375, 0.09375, 0.03125, 0.09375, 0.03125, 0.03125, 0.09375, 0.03125, 0.09375, 0.09375, 0.03125, 0.09375, 0.03125, 0.03125, 0.09375, 0.03125, 0.09375, 0.09375, 0.03125, 0.09375, 0.03125, 0.03125, 0.09375, 0.03125, 0.09375, 0.09375, 0.03125, 0.09375, 0.03125, 0.03125, 0.09375, 0.03125, 0.09375, 0.09375, 0.03125, 0.03125, 0.09375, 0.03125, 0.09375, 0.09375, 0.03125, 0.03125, 0.09375, 0.03125, 0.09375, 0.09375, 0.9062, 0.03125, 0.9688, 0.03125, 0.9688, 0.09375, 0.9062, 0.03125, 0.9688, 0.03125, 0.9688, 0.09375, 0.9062, 0.03125, 0.9688, 0.03125, 0.9688, 0.09375, 0.9062, 0.03125, 0.9688, 0.03125, 0.9688, 0.09375, 0.9062, 0.03125, 0.9688, 0.03125, 0.9688, 0.09375, 0.9062, 0.03125, 0.9688, 0.03125, 0.9688, 0.09375, 0.9062, 0.03125, 0.9688, 0.03125, 0.9688, 0.09375, 0.9062, 0.03125, 0.9688, 0.03125, 0.9688, 0.09375, 0.9062, 0.03125, 0.9688, 0.03125, 0.9688, 0.09375, 0.9062, 0.03125, 0.9688, 0.03125, 0.9688, 0.09375, 0.9062, 0.03125, 0.9688, 0.03125, 0.9688, 0.09375, 0.9062, 0.03125, 0.9688, 0.03125, 0.9688, 0.09375, 0.9062, 0.03125, 0.9688, 0.03125, 0.9688, 0.09375, 0.9062, 0.03125, 0.9688, 0.03125, 0.9688, 0.09375, 0.9062, 0.03125, 0.9688, 0.03125, 0.9688, 0.09375, 0.9062, 0.03125, 0.9688, 0.03125, 0.9688, 0.09375, 0.1562, 0.03125, 0.2188, 0.03125, 0.2188, 0.09375, 0.1562, 0.03125, 0.2188, 0.03125, 0.2188, 0.09375, 0.1562, 0.03125, 0.2188, 0.03125, 0.2188, 0.09375, 0.1562, 0.03125, 0.2188, 0.03125, 0.2188, 0.09375, 0.1562, 0.03125, 0.2188, 0.03125, 0.2188, 0.09375, 0.1562, 0.03125, 0.2188, 0.03125, 0.2188, 0.09375, 0.1562, 0.03125, 0.2188, 0.03125, 0.2188, 0.09375, 0.1562, 0.03125, 0.2188, 0.03125, 0.2188, 0.09375, 0.1562, 0.03125, 0.2188, 0.03125, 0.2188, 0.09375, 0.1562, 0.03125, 0.2188, 0.03125, 0.2188, 0.09375, 0.03125, 0.03125, 0.09375, 0.03125, 0.09375, 0.09375, 0.03125, 0.03125, 0.09375, 0.03125, 0.09375, 0.09375, 0.03125, 0.03125, 0.09375, 0.03125, 0.09375, 0.09375, 0.03125, 0.03125, 0.09375, 0.03125, 0.09375, 0.09375, 0.9062, 0.03125, 0.9688, 0.03125, 0.9688, 0.09375, 0.9062, 0.03125, 0.9688, 0.03125, 0.9688, 0.09375])
me_mesh.use_remesh_preserve_volume = False
me_mesh.use_remesh_preserve_attributes = False
me_mesh.use_mirror_vertex_groups = False
me_mesh.update()
me_plane_005 = bpy.data.meshes.new('Plane.005')
me_plane_005.from_pydata([(50.0, 20.0, 0.0), (50.0, -270.0, 0.0), (-50.0, -270.0, 0.0), (-50.0, 20.0, 0.0)], [], [(0, 3, 2, 1)])
_uv = me_plane_005.uv_layers.new(name='UVTex')
_uv.uv.foreach_set('vector', [-1.5, -4.5, 2.5, -4.5, 2.5, 5.5, -1.5, 5.5])
me_plane_005.use_remesh_preserve_volume = False
me_plane_005.use_remesh_preserve_attributes = False
me_plane_005.use_mirror_vertex_groups = False
me_plane_005.update()
me_plane_002 = bpy.data.meshes.new('Plane.002')
me_plane_002.from_pydata([(22.0, -250.0, -14.4), (22.0, -250.0, 40.0), (-22.0, -250.0, 40.0), (-22.0, -250.0, -14.4)], [], [(0, 3, 2, 1)])
_uv = me_plane_002.uv_layers.new(name='UVTex')
_uv.uv.foreach_set('vector', [0.7962, 0.4972, 0.9089, 0.4972, 0.9089, 0.6014, 0.7962, 0.6014])
me_plane_002.use_remesh_preserve_volume = False
me_plane_002.use_remesh_preserve_attributes = False
me_plane_002.use_mirror_vertex_groups = False
me_plane_002.update()
me_plane_001 = bpy.data.meshes.new('Plane.001')
me_plane_001.from_pydata([(5.722e-06, 0.0, -14.4), (-1.907e-06, -250.0, -14.4), (-5.722e-06, -250.0, 29.6), (1.907e-06, 0.0, 29.6)], [], [(0, 3, 2, 1)])
_uv = me_plane_001.uv_layers.new(name='UVTex')
_uv.uv.foreach_set('vector', [0.719, 0.4972, 0.719, 0.5817, 0.07619, 0.5817, 0.07619, 0.4972])
me_plane_001.use_remesh_preserve_volume = False
me_plane_001.use_remesh_preserve_attributes = False
me_plane_001.use_mirror_vertex_groups = False
me_plane_001.update()
me_plane = bpy.data.meshes.new('Plane')
me_plane.from_pydata([(22.0, 0.0, 0.0), (22.0, -250.0, 0.0), (-22.0, -250.0, 0.0), (-22.0, 2.384e-07, 0.0)], [], [(0, 3, 2, 1)])
_uv = me_plane.uv_layers.new(name='UVTex')
_uv.uv.foreach_set('vector', [0.7337, 0.3364, 0.7337, 0.4209, 0.09091, 0.4209, 0.09091, 0.3364])
me_plane.use_remesh_preserve_volume = False
me_plane.use_remesh_preserve_attributes = False
me_plane.use_mirror_vertex_groups = False
me_plane.update()

# ---- objects
ob_no_smoking = bpy.data.objects.new('NO SMOKING', me_cube_012)
ob_bridge_top_rail_001 = bpy.data.objects.new('Bridge Top Rail.001', me_cube_011)
ob_stack_rail_001 = bpy.data.objects.new('Stack Rail.001', me_cube_010)
ob_bridge_rail_001 = bpy.data.objects.new('Bridge Rail.001', me_cube_009)
ob_deck_rail_001 = bpy.data.objects.new('Deck Rail.001', me_mesh_003)
ob_funnel_002 = bpy.data.objects.new('Funnel.002', me_circle_005)
ob_funnel_001 = bpy.data.objects.new('Funnel.001', me_circle_005)
ob_funnel = bpy.data.objects.new('Funnel', me_circle_005)
ob_cube = bpy.data.objects.new('Cube', me_cube_008)
ob_circle_013 = bpy.data.objects.new('Circle.013', me_circle_004)
ob_circle_012 = bpy.data.objects.new('Circle.012', me_circle_004)
ob_gear_room = bpy.data.objects.new('Gear Room', me_cube_007)
ob_pipe_003 = bpy.data.objects.new('Pipe.003', me_circle_003)
ob_pipe_002 = bpy.data.objects.new('Pipe.002', me_circle_003)
ob_pipe_001 = bpy.data.objects.new('Pipe.001', me_circle_003)
ob_pipe = bpy.data.objects.new('Pipe', me_circle_003)
ob_circle_011 = bpy.data.objects.new('Circle.011', me_circle_001)
ob_circle_010 = bpy.data.objects.new('Circle.010', me_circle_001)
ob_circle_009 = bpy.data.objects.new('Circle.009', me_circle_001)
ob_circle_008 = bpy.data.objects.new('Circle.008', me_circle_001)
ob_circle_007 = bpy.data.objects.new('Circle.007', me_circle_001)
ob_circle_006 = bpy.data.objects.new('Circle.006', me_circle_001)
ob_circle_005 = bpy.data.objects.new('Circle.005', me_circle_001)
ob_circle_004 = bpy.data.objects.new('Circle.004', me_circle_001)
ob_circle_003 = bpy.data.objects.new('Circle.003', me_circle_001)
ob_circle_002 = bpy.data.objects.new('Circle.002', me_circle_001)
ob_circle_001 = bpy.data.objects.new('Circle.001', me_circle_001)
ob_circle = bpy.data.objects.new('Circle', me_circle_001)
ob_stack_rail = bpy.data.objects.new('Stack Rail', me_cube_006)
ob_bridge_rail = bpy.data.objects.new('Bridge Rail', me_cube_005)
ob_bridge_top_rail = bpy.data.objects.new('Bridge Top Rail', me_cube_004)
ob_stern = bpy.data.objects.new('Stern', me_cube_003)
ob_mast = bpy.data.objects.new('Mast', me_cube_002)
ob_foremast = bpy.data.objects.new('ForeMast', me_plane_003)
ob_deck_rail = bpy.data.objects.new('Deck Rail', me_mesh_002)
ob_ship_mast_powered_001 = bpy.data.objects.new('ship_mast_powered.001', light_lamp_004)
ob_ship_mast_powered = bpy.data.objects.new('ship_mast_powered', light_lamp_003)
ob_ship_nav_tail = bpy.data.objects.new('ship_nav_tail', light_lamp_002)
ob_ship_nav_left = bpy.data.objects.new('ship_nav_left', light_lamp_001)
ob_ship_nav_right = bpy.data.objects.new('ship_nav_right', light_lamp)
ob_stack = bpy.data.objects.new('Stack', me_cube_001)
ob_bridge = bpy.data.objects.new('Bridge', me_cube)
ob_deck = bpy.data.objects.new('Deck', me_mesh_001)
ob_hull = bpy.data.objects.new('Hull', me_mesh)
ob_plane = bpy.data.objects.new('Plane', me_plane_005)
ob_front = bpy.data.objects.new('Front', me_plane_002)
ob_side = bpy.data.objects.new('Side', me_plane_001)
ob_top = bpy.data.objects.new('Top', me_plane)

# ---- transforms, parenting, visibility, modifiers, constraints
ob_no_smoking.location = (0.0, 0.0, 0.0)
ob_no_smoking.lock_rotations_4d = False
ob_no_smoking.empty_display_type = 'ARROWS'
ob_no_smoking.lineart.crease_threshold = 0.0
ob_bridge_top_rail_001.location = (0.0, 0.0, 0.0)
ob_bridge_top_rail_001.lock_rotations_4d = False
ob_bridge_top_rail_001.empty_display_type = 'ARROWS'
ob_bridge_top_rail_001.lineart.crease_threshold = 0.0
_m = ob_bridge_top_rail_001.modifiers.new('EdgeSplit', 'EDGE_SPLIT')
_m.split_angle = 0.7854
_m = ob_bridge_top_rail_001.modifiers.new('Mirror', 'MIRROR')
ob_stack_rail_001.location = (0.0, 0.0, 0.0)
ob_stack_rail_001.lock_rotations_4d = False
ob_stack_rail_001.empty_display_type = 'ARROWS'
ob_stack_rail_001.lineart.crease_threshold = 0.0
_m = ob_stack_rail_001.modifiers.new('Mirror', 'MIRROR')
ob_bridge_rail_001.location = (0.0, 0.0, 0.0)
ob_bridge_rail_001.lock_rotations_4d = False
ob_bridge_rail_001.empty_display_type = 'ARROWS'
ob_bridge_rail_001.lineart.crease_threshold = 0.0
_m = ob_bridge_rail_001.modifiers.new('EdgeSplit', 'EDGE_SPLIT')
_m.split_angle = 0.7854
_m = ob_bridge_rail_001.modifiers.new('Mirror', 'MIRROR')
ob_deck_rail_001.location = (0.0, 0.0, 0.0)
ob_deck_rail_001.lock_rotations_4d = False
ob_deck_rail_001.empty_display_type = 'ARROWS'
ob_deck_rail_001.lineart.crease_threshold = 0.0
_m = ob_deck_rail_001.modifiers.new('Mirror', 'MIRROR')
_m = ob_deck_rail_001.modifiers.new('EdgeSplit', 'EDGE_SPLIT')
ob_funnel_002.location = (0.0, -232.9, 26.7)
ob_funnel_002.scale = (0.4, 0.4, 0.8)
ob_funnel_002.lock_rotations_4d = False
ob_funnel_002.empty_display_type = 'ARROWS'
ob_funnel_002.lineart.crease_threshold = 0.0
_m = ob_funnel_002.modifiers.new('EdgeSplit', 'EDGE_SPLIT')
_m.split_angle = 1.047
ob_funnel_001.location = (0.0, -231.2, 26.6)
ob_funnel_001.lock_rotations_4d = False
ob_funnel_001.empty_display_type = 'ARROWS'
ob_funnel_001.lineart.crease_threshold = 0.0
_m = ob_funnel_001.modifiers.new('EdgeSplit', 'EDGE_SPLIT')
_m.split_angle = 1.047
ob_funnel.location = (0.0, -229.2, 26.6)
ob_funnel.lock_rotations_4d = False
ob_funnel.empty_display_type = 'ARROWS'
ob_funnel.lineart.crease_threshold = 0.0
_m = ob_funnel.modifiers.new('EdgeSplit', 'EDGE_SPLIT')
_m.split_angle = 1.047
ob_cube.location = (0.0, 0.0, 0.0)
ob_cube.lock_rotations_4d = False
ob_cube.empty_display_type = 'ARROWS'
ob_cube.lineart.crease_threshold = 0.0
ob_circle_013.location = (-11.1, -122.6, 7.0)
ob_circle_013.rotation_euler = (0.0, 0.0, -0.08727)
ob_circle_013.lock_rotations_4d = False
ob_circle_013.empty_display_type = 'ARROWS'
ob_circle_013.lineart.crease_threshold = 0.0
_m = ob_circle_013.modifiers.new('EdgeSplit', 'EDGE_SPLIT')
_m.split_angle = 0.8029
ob_circle_012.location = (11.1, -122.6, 7.0)
ob_circle_012.rotation_euler = (0.0, -0.0, 0.1745)
ob_circle_012.lock_rotations_4d = False
ob_circle_012.empty_display_type = 'ARROWS'
ob_circle_012.lineart.crease_threshold = 0.0
_m = ob_circle_012.modifiers.new('EdgeSplit', 'EDGE_SPLIT')
_m.split_angle = 0.8029
ob_gear_room.location = (0.0, 0.0, 0.0)
ob_gear_room.lock_rotations_4d = False
ob_gear_room.empty_display_type = 'ARROWS'
ob_gear_room.lineart.crease_threshold = 0.0
_m = ob_gear_room.modifiers.new('Mirror', 'MIRROR')
ob_pipe_003.location = (0.0, -7.5, -0.3)
ob_pipe_003.lock_rotations_4d = False
ob_pipe_003.empty_display_type = 'ARROWS'
ob_pipe_003.lineart.crease_threshold = 0.0
ob_pipe_002.location = (0.0, -5.0, -0.3)
ob_pipe_002.lock_rotations_4d = False
ob_pipe_002.empty_display_type = 'ARROWS'
ob_pipe_002.lineart.crease_threshold = 0.0
ob_pipe_001.location = (0.0, -2.5, -0.3)
ob_pipe_001.lock_rotations_4d = False
ob_pipe_001.empty_display_type = 'ARROWS'
ob_pipe_001.lineart.crease_threshold = 0.0
ob_pipe.location = (0.0, 0.0, -0.3)
ob_pipe.lock_rotations_4d = False
ob_pipe.empty_display_type = 'ARROWS'
ob_pipe.lineart.crease_threshold = 0.0
ob_circle_011.location = (0.0, -130.4, 0.0)
ob_circle_011.lock_rotations_4d = False
ob_circle_011.empty_display_type = 'ARROWS'
ob_circle_011.lineart.crease_threshold = 0.0
_m = ob_circle_011.modifiers.new('EdgeSplit', 'EDGE_SPLIT')
_m.split_angle = 1.484
_m = ob_circle_011.modifiers.new('Mirror', 'MIRROR')
ob_circle_010.location = (0.0, -128.9, 0.0)
ob_circle_010.lock_rotations_4d = False
ob_circle_010.empty_display_type = 'ARROWS'
ob_circle_010.lineart.crease_threshold = 0.0
_m = ob_circle_010.modifiers.new('EdgeSplit', 'EDGE_SPLIT')
_m.split_angle = 1.484
_m = ob_circle_010.modifiers.new('Mirror', 'MIRROR')
ob_circle_009.location = (0.0, -127.4, 0.0)
ob_circle_009.lock_rotations_4d = False
ob_circle_009.empty_display_type = 'ARROWS'
ob_circle_009.lineart.crease_threshold = 0.0
_m = ob_circle_009.modifiers.new('EdgeSplit', 'EDGE_SPLIT')
_m.split_angle = 1.484
_m = ob_circle_009.modifiers.new('Mirror', 'MIRROR')
ob_circle_008.location = (0.6, 19.8, 0.0)
ob_circle_008.scale = (-1.0, 1.0, 1.0)
ob_circle_008.lock_rotations_4d = False
ob_circle_008.empty_display_type = 'ARROWS'
ob_circle_008.lineart.crease_threshold = 0.0
_m = ob_circle_008.modifiers.new('EdgeSplit', 'EDGE_SPLIT')
_m.split_angle = 1.484
ob_circle_007.location = (0.0, -3.0, 0.0)
ob_circle_007.lock_rotations_4d = False
ob_circle_007.empty_display_type = 'ARROWS'
ob_circle_007.lineart.crease_threshold = 0.0
_m = ob_circle_007.modifiers.new('EdgeSplit', 'EDGE_SPLIT')
_m.split_angle = 1.484
_m = ob_circle_007.modifiers.new('Mirror', 'MIRROR')
ob_circle_006.location = (0.0, -1.5, 0.0)
ob_circle_006.lock_rotations_4d = False
ob_circle_006.empty_display_type = 'ARROWS'
ob_circle_006.lineart.crease_threshold = 0.0
_m = ob_circle_006.modifiers.new('EdgeSplit', 'EDGE_SPLIT')
_m.split_angle = 1.484
_m = ob_circle_006.modifiers.new('Mirror', 'MIRROR')
ob_circle_005.location = (0.0, 0.0, 0.0)
ob_circle_005.lock_rotations_4d = False
ob_circle_005.empty_display_type = 'ARROWS'
ob_circle_005.lineart.crease_threshold = 0.0
_m = ob_circle_005.modifiers.new('EdgeSplit', 'EDGE_SPLIT')
_m.split_angle = 1.484
_m = ob_circle_005.modifiers.new('Mirror', 'MIRROR')
ob_circle_004.location = (0.4, 16.8, 0.0)
ob_circle_004.scale = (-1.0, 1.0, 1.0)
ob_circle_004.lock_rotations_4d = False
ob_circle_004.empty_display_type = 'ARROWS'
ob_circle_004.lineart.crease_threshold = 0.0
_m = ob_circle_004.modifiers.new('EdgeSplit', 'EDGE_SPLIT')
_m.split_angle = 1.484
ob_circle_003.location = (0.5, 18.3, 0.0)
ob_circle_003.scale = (-1.0, 1.0, 1.0)
ob_circle_003.lock_rotations_4d = False
ob_circle_003.empty_display_type = 'ARROWS'
ob_circle_003.lineart.crease_threshold = 0.0
_m = ob_circle_003.modifiers.new('EdgeSplit', 'EDGE_SPLIT')
_m.split_angle = 1.484
ob_circle_002.location = (-0.4, 16.8, 0.0)
ob_circle_002.lock_rotations_4d = False
ob_circle_002.empty_display_type = 'ARROWS'
ob_circle_002.lineart.crease_threshold = 0.0
_m = ob_circle_002.modifiers.new('EdgeSplit', 'EDGE_SPLIT')
_m.split_angle = 1.484
ob_circle_001.location = (-0.6, 19.8, 0.0)
ob_circle_001.lock_rotations_4d = False
ob_circle_001.empty_display_type = 'ARROWS'
ob_circle_001.lineart.crease_threshold = 0.0
_m = ob_circle_001.modifiers.new('EdgeSplit', 'EDGE_SPLIT')
_m.split_angle = 1.484
ob_circle.location = (-0.5, 18.3, 0.0)
ob_circle.lock_rotations_4d = False
ob_circle.empty_display_type = 'ARROWS'
ob_circle.lineart.crease_threshold = 0.0
_m = ob_circle.modifiers.new('EdgeSplit', 'EDGE_SPLIT')
_m.split_angle = 1.484
ob_stack_rail.location = (0.0, 0.0, 0.0)
ob_stack_rail.lock_rotations_4d = False
ob_stack_rail.empty_display_type = 'ARROWS'
ob_stack_rail.lineart.crease_threshold = 0.0
_m = ob_stack_rail.modifiers.new('Mirror', 'MIRROR')
ob_bridge_rail.location = (0.0, 0.0, 0.0)
ob_bridge_rail.lock_rotations_4d = False
ob_bridge_rail.empty_display_type = 'ARROWS'
ob_bridge_rail.lineart.crease_threshold = 0.0
_m = ob_bridge_rail.modifiers.new('EdgeSplit', 'EDGE_SPLIT')
_m.split_angle = 0.7854
_m = ob_bridge_rail.modifiers.new('Mirror', 'MIRROR')
ob_bridge_top_rail.location = (0.0, 0.0, 0.0)
ob_bridge_top_rail.lock_rotations_4d = False
ob_bridge_top_rail.empty_display_type = 'ARROWS'
ob_bridge_top_rail.lineart.crease_threshold = 0.0
_m = ob_bridge_top_rail.modifiers.new('EdgeSplit', 'EDGE_SPLIT')
_m.split_angle = 0.7854
_m = ob_bridge_top_rail.modifiers.new('Mirror', 'MIRROR')
ob_stern.location = (0.0, 0.0, 0.0)
ob_stern.lock_rotations_4d = False
ob_stern.empty_display_type = 'ARROWS'
ob_stern.lineart.crease_threshold = 0.0
ob_mast.location = (0.0, 0.0, 0.0)
ob_mast.lock_rotations_4d = False
ob_mast.empty_display_type = 'ARROWS'
ob_mast.lineart.crease_threshold = 0.0
_m = ob_mast.modifiers.new('Mirror', 'MIRROR')
_m = ob_mast.modifiers.new('EdgeSplit', 'EDGE_SPLIT')
ob_foremast.location = (0.0, 0.0, 0.0)
ob_foremast.lock_rotations_4d = False
ob_foremast.empty_display_type = 'ARROWS'
ob_foremast.lineart.crease_threshold = 0.0
_m = ob_foremast.modifiers.new('EdgeSplit', 'EDGE_SPLIT')
_m.split_angle = 0.8029
ob_deck_rail.location = (0.0, 0.0, 0.0)
ob_deck_rail.lock_rotations_4d = False
ob_deck_rail.empty_display_type = 'ARROWS'
ob_deck_rail.lineart.crease_threshold = 0.0
_m = ob_deck_rail.modifiers.new('Mirror', 'MIRROR')
_m = ob_deck_rail.modifiers.new('EdgeSplit', 'EDGE_SPLIT')
ob_ship_mast_powered_001.location = (0.0, -10.8, 23.9)
ob_ship_mast_powered_001.lock_rotations_4d = False
ob_ship_mast_powered_001.empty_display_type = 'ARROWS'
ob_ship_mast_powered_001.lineart.crease_threshold = 0.0
ob_ship_mast_powered.location = (0.0, -216.5, 35.8)
ob_ship_mast_powered.lock_rotations_4d = False
ob_ship_mast_powered.empty_display_type = 'ARROWS'
ob_ship_mast_powered.lineart.crease_threshold = 0.0
ob_ship_nav_tail.location = (0.0, -249.5, 9.6)
ob_ship_nav_tail.lock_rotations_4d = False
ob_ship_nav_tail.empty_display_type = 'ARROWS'
ob_ship_nav_tail.lineart.crease_threshold = 0.0
ob_ship_nav_left.location = (-22.2, -214.3, 20.7)
ob_ship_nav_left.lock_rotations_4d = False
ob_ship_nav_left.empty_display_type = 'ARROWS'
ob_ship_nav_left.lineart.crease_threshold = 0.0
ob_ship_nav_right.location = (22.2, -214.3, 20.7)
ob_ship_nav_right.lock_rotations_4d = False
ob_ship_nav_right.empty_display_type = 'ARROWS'
ob_ship_nav_right.lineart.crease_threshold = 0.0
ob_stack.location = (0.0, 0.0, 0.0)
ob_stack.lock_rotations_4d = False
ob_stack.empty_display_type = 'ARROWS'
ob_stack.lineart.crease_threshold = 0.0
_m = ob_stack.modifiers.new('Mirror', 'MIRROR')
ob_bridge.location = (0.0, 0.0, 0.0)
ob_bridge.lock_rotations_4d = False
ob_bridge.empty_display_type = 'ARROWS'
ob_bridge.lineart.crease_threshold = 0.0
_m = ob_bridge.modifiers.new('EdgeSplit', 'EDGE_SPLIT')
_m.split_angle = 0.7854
_m = ob_bridge.modifiers.new('Mirror', 'MIRROR')
ob_deck.location = (0.0, 0.0, 0.0)
ob_deck.lock_rotations_4d = False
ob_deck.empty_display_type = 'ARROWS'
ob_deck.lineart.crease_threshold = 0.0
_m = ob_deck.modifiers.new('EdgeSplit', 'EDGE_SPLIT')
_m.split_angle = 0.7854
_m = ob_deck.modifiers.new('Mirror', 'MIRROR')
ob_hull.location = (0.0, 0.0, 0.0)
ob_hull.lock_rotations_4d = False
ob_hull.empty_display_type = 'ARROWS'
ob_hull.lineart.crease_threshold = 0.0
_m = ob_hull.modifiers.new('EdgeSplit', 'EDGE_SPLIT')
_m.split_angle = 0.7854
_m = ob_hull.modifiers.new('Mirror', 'MIRROR')
ob_plane.location = (0.0, 0.0, 0.0)
ob_plane.lock_rotations_4d = False
ob_plane.empty_display_type = 'ARROWS'
ob_plane.lineart.crease_threshold = 0.0
ob_front.location = (0.0, 0.0, 0.0)
ob_front.lock_rotations_4d = False
ob_front.empty_display_type = 'ARROWS'
ob_front.lineart.crease_threshold = 0.0
ob_side.location = (-25.0, 0.0, 0.0)
ob_side.lock_rotations_4d = False
ob_side.empty_display_type = 'ARROWS'
ob_side.lineart.crease_threshold = 0.0
ob_top.location = (0.0, 0.0, 0.0)
ob_top.lock_rotations_4d = False
ob_top.empty_display_type = 'ARROWS'
ob_top.lineart.crease_threshold = 0.0

# ---- collection membership
col_collection_1.objects.link(ob_no_smoking)
col_collection_1.objects.link(ob_bridge_top_rail_001)
col_collection_1.objects.link(ob_stack_rail_001)
col_collection_1.objects.link(ob_bridge_rail_001)
col_collection_1.objects.link(ob_deck_rail_001)
col_collection_1.objects.link(ob_funnel_002)
col_collection_1.objects.link(ob_funnel_001)
col_collection_1.objects.link(ob_funnel)
col_collection_1.objects.link(ob_cube)
col_collection_1.objects.link(ob_circle_013)
col_collection_1.objects.link(ob_circle_012)
col_collection_1.objects.link(ob_gear_room)
col_collection_1.objects.link(ob_pipe_003)
col_collection_1.objects.link(ob_pipe_002)
col_collection_1.objects.link(ob_pipe_001)
col_collection_1.objects.link(ob_pipe)
col_collection_1.objects.link(ob_circle_011)
col_collection_1.objects.link(ob_circle_010)
col_collection_1.objects.link(ob_circle_009)
col_collection_1.objects.link(ob_circle_008)
col_collection_1.objects.link(ob_circle_007)
col_collection_1.objects.link(ob_circle_006)
col_collection_1.objects.link(ob_circle_005)
col_collection_1.objects.link(ob_circle_004)
col_collection_1.objects.link(ob_circle_003)
col_collection_1.objects.link(ob_circle_002)
col_collection_1.objects.link(ob_circle_001)
col_collection_1.objects.link(ob_circle)
col_collection_1.objects.link(ob_stack_rail)
col_collection_1.objects.link(ob_bridge_rail)
col_collection_1.objects.link(ob_bridge_top_rail)
col_collection_1.objects.link(ob_stern)
col_collection_1.objects.link(ob_mast)
col_collection_1.objects.link(ob_foremast)
col_collection_1.objects.link(ob_deck_rail)
col_collection_1.objects.link(ob_ship_mast_powered_001)
col_collection_1.objects.link(ob_ship_mast_powered)
col_collection_1.objects.link(ob_ship_nav_tail)
col_collection_1.objects.link(ob_ship_nav_left)
col_collection_1.objects.link(ob_ship_nav_right)
col_collection_1.objects.link(ob_stack)
col_collection_1.objects.link(ob_bridge)
col_collection_1.objects.link(ob_deck)
col_collection_1.objects.link(ob_hull)
col_collection_4.objects.link(ob_plane)
col_collection_5.objects.link(ob_front)
col_collection_5.objects.link(ob_side)
col_collection_5.objects.link(ob_top)

# ---- scene / render settings (as saved in the file)
scene.frame_start = 1; scene.frame_end = 250; scene.frame_set(1)
scene.render.engine = 'BLENDER_EEVEE_NEXT'
scene.render.image_settings.file_format = 'JPEG'
scene.render.image_settings.color_mode = 'RGB'
scene.render.image_settings.compression = 90
scene.render.resolution_x = 800
scene.render.resolution_y = 600
scene.render.pixel_aspect_x = 100.0
scene.render.pixel_aspect_y = 100.0
scene.render.fps = 25
scene.render.dither_intensity = 0.0
scene.render.use_compositing = False
scene.render.use_sequencer = False
scene.render.bake_margin = 2
scene.render.bake_bias = 0.0
scene.render.use_stamp_time = False
scene.render.use_stamp_date = False
scene.render.use_stamp_frame = False
scene.render.use_stamp_camera = False
scene.render.use_stamp_scene = False
scene.render.use_stamp_filename = False
scene.render.use_stamp_render_time = False
scene.render.stamp_font_size = 0
scene.cycles.use_denoising = False
scene.cycles.samples = 10
scene.cycles.sampling_pattern = 'TABULATED_SOBOL'
scene.cycles.light_sampling_threshold = 0.0
scene.cycles.use_adaptive_sampling = False
scene.cycles.use_light_tree = False
scene.cycles.blur_glossy = 0.0
scene.cycles.volume_bounces = 1
scene.cycles.pixel_filter_type = 'GAUSSIAN'
scene.cycles.sample_clamp_indirect = 0.0
scene.view_settings.view_transform = 'Raw'
bpy.context.view_layer.update()

# ---- added for rendering (the .blend has no active camera): camera
cam_auto = bpy.data.cameras.new('AutoCamera')
cam_auto.lens = 50.0
cam_auto.sensor_width = 36.0
cam_auto.clip_end = 5058.73
ob_auto_camera = bpy.data.objects.new('AutoCamera', cam_auto)
scene.collection.objects.link(ob_auto_camera)
ob_auto_camera.location = (288.248, -470.897, 243.398)
ob_auto_camera.rotation_euler = (1.09748, -7.21219e-08, 0.694738)
scene.camera = ob_auto_camera
bpy.context.view_layer.update()
